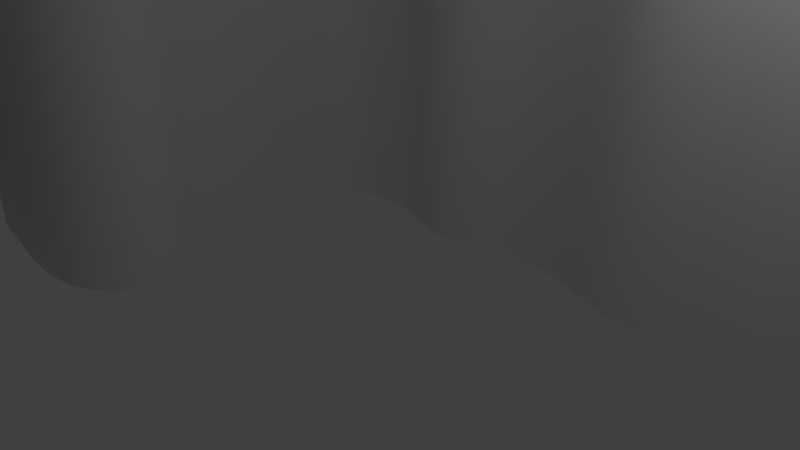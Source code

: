 # Source: Mountains_Detailed.blend  (saved by Blender 2.79.0; exported with 4.5.12 LTS)
import bpy
from mathutils import Matrix  # noqa: F401  (used for matrix-valued properties, if any)

bpy.ops.wm.read_factory_settings(use_empty=True)
scene = bpy.context.scene
scene.name = 'Scene'

# ---- collections
col_collection_1 = bpy.data.collections.new('Collection 1'); scene.collection.children.link(col_collection_1)

# ---- world
world_world = bpy.data.worlds.new('World'); scene.world = world_world
world_world.color = (0.05088, 0.05088, 0.05088)
world_world.use_sun_shadow = False
world_world.sun_shadow_jitter_overblur = 0.0
world_world.cycles.sampling_method = 'MANUAL'

# ---- cameras
cam_camera = bpy.data.cameras.new('Camera')
cam_camera.clip_end = 100.0
cam_camera.lens = 35.0
cam_camera.sensor_width = 32.0
cam_camera.sensor_height = 18.0
cam_camera.ortho_scale = 7.314
cam_camera.dof.focus_distance = 0.0
cam_camera.dof.aperture_fstop = 128.0

# ---- lights
light_lamp = bpy.data.lights.new('Lamp', 'POINT')
light_lamp.transmission_factor = 0.0
light_lamp.cutoff_distance = 30.0
light_lamp.energy = 100.0
light_lamp.shadow_buffer_clip_start = 1.001
light_lamp.shadow_soft_size = 0.1
light_lamp.shadow_maximum_resolution = 0.006
light_lamp.use_absolute_resolution = True

# ---- meshes
me_plane_001 = bpy.data.meshes.new('Plane.001')
me_plane_001.from_pydata([(-1.0, -1.098, -0.2), (-1.0, 1.0, -0.1999), (-1.0, 0.92, -0.1993), (-1.0, 0.84, -0.1976), (-1.0, 0.76, -0.1997), (-1.0, 0.68, -0.1948), (-1.0, 0.6, -0.1984), (-1.0, 0.52, -0.1998), (-1.0, 0.44, -0.1981), (-1.0, 0.36, -0.2), (-1.0, 0.28, -0.2), (-1.0, 0.2, -0.2), (-1.0, 0.12, -0.2), (-1.0, 0.04, -0.2), (-1.0, -0.04, -0.2), (-1.0, -0.1025, -0.2), (-1.0, -0.36, -0.2), (-1.16, -0.44, -0.2), (-1.16, -0.52, -0.2), (-1.16, -0.6, -0.2), (-1.16, -0.68, -0.2), (-1.16, -0.76, -0.2), (-1.16, -0.84, -0.2), (-1.16, -0.9414, -0.2), (-0.92, -1.098, -0.2), (-0.84, -1.098, -0.2), (-0.76, -1.098, -0.2), (-0.68, -1.098, -0.2), (-0.6, -1.098, -0.2), (-0.52, -1.098, -0.2), (-0.44, -1.098, -0.2), (-0.36, -1.098, -0.2), (-0.28, -1.098, -0.2), (0.92, 0.96, -0.2), (0.84, 1.0, -0.2), (0.76, 1.0, -0.2), (0.68, 1.0, -0.2), (0.6, 1.0, -0.2), (0.52, 1.0, -0.2), (0.44, 1.0, -0.2), (0.36, 1.0, -0.2), (0.28, 1.0, -0.2), (0.2, 1.0, -0.2), (0.12, 1.0, -0.2), (0.04, 1.0, -0.2), (-0.04, 1.0, -0.2), (-0.12, 1.0, -0.2), (-0.2, 1.0, -0.2), (-0.28, 1.0, -0.2), (-0.36, 1.122, -0.2), (-0.44, 1.122, -0.2), (-0.52, 1.0, -0.1998), (-0.6, 1.122, -0.1987), (-0.68, 1.122, -0.1974), (-0.76, 1.0, -0.1991), (-0.84, 1.0, -0.1997), (-0.92, 1.0, -0.1989), (-0.92, -0.76, -0.2), (-0.92, -0.68, -0.2), (-0.92, -0.6, -0.2), (-0.92, -0.36, -0.2), (-0.84, -0.84, -0.2), (-0.84, -0.52, -0.2), (-0.84, -0.36, -0.2), (-0.84, -0.1825, -0.2), (-0.76, -0.84, -0.2), (-0.76, -0.52, -0.2), (-0.76, -0.36, -0.2), (-0.76, -0.1825, -0.2), (-0.68, -0.84, -0.2), (-0.68, -0.52, -0.2), (-0.68, -0.3497, -0.2), (-0.68, -0.2, -0.2), (-0.6, -0.84, -0.2), (-0.6, -0.52, -0.2), (-0.6, -0.3497, -0.2), (-0.52, -0.2, -0.2), (-0.52, -0.84, -0.2), (-0.52, -0.52, -0.2), (-0.52, -0.36, -0.2), (-0.436, -0.12, -0.2), (-0.436, -0.04, -0.2), (-0.52, 0.04, -0.2), (-0.5115, 0.12, -0.2), (-0.52, 0.2, -0.2), (-0.5308, 0.28, -0.2), (-0.52, 0.36, -0.1991), (-0.5009, 0.4078, -0.1993), (-0.44, -0.84, -0.2), (-0.44, -0.52, -0.2), (-0.44, -0.36, -0.2), (-0.44, 0.4235, -0.1997), (-0.36, -0.84, -0.2), (-0.36, -0.52, -0.2), (-0.36, -0.44, -0.2), (-0.36, 0.4235, -0.2), (-0.28, -0.84, -0.2), (-0.28, 0.3835, -0.2), (-0.2, -0.92, -0.2), (-0.214, -0.84, -0.2), (-0.2, 0.3835, -0.2), (-0.12, 0.4214, -0.2), (-0.04, 0.4214, -0.2), (0.04, 0.4033, -0.2), (0.12, 0.3714, -0.2), (0.2, 0.3714, -0.2), (0.28, 0.3835, -0.2), (0.36, 0.3835, -0.2), (0.52, 0.4635, -0.2), (0.6, 0.5435, -0.2), (0.68, 0.6235, -0.2), (0.76, 0.6235, -0.2), (0.84, 0.7035, -0.2), (0.84, 0.7835, -0.2), (0.92, 0.88, -0.2), (0.44, 0.4235, -0.2), (-0.92, -0.1425, -0.2), (-1.0, -1.0, 0.5651), (-1.0, -0.36, 0.5819), (-1.16, -0.44, 0.6075), (-1.16, -0.52, 0.5057), (-1.16, -0.6, 0.4857), (-1.16, -0.68, 0.5461), (-1.16, -0.76, 0.5913), (-1.16, -0.84, 0.5967), (-1.16, -0.92, 0.5593), (-0.92, -1.0, 0.5873), (-0.84, -1.0, 0.5944), (-0.76, -1.022, 0.3989), (-0.68, -1.022, 0.3998), (-0.52, -1.041, 0.4), (-0.44, -1.0, 0.5363), (-0.36, -1.065, 0.4), (-0.28, -0.92, 0.6), (-0.92, -0.92, 0.5809), (-0.92, -0.84, 0.5505), (-0.92, -0.76, 0.5501), (-0.92, -0.68, 0.5954), (-0.92, -0.6, 0.5518), (-0.92, -0.52, 0.5763), (-0.92, -0.44, 0.5736), (-0.92, -0.36, 0.5981), (-0.84, -0.92, 0.5988), (-0.84, -0.8079, 0.5912), (-0.84, -0.52, 0.5994), (-0.84, -0.44, 0.5888), (-0.84, -0.36, 0.5971), (-0.76, -0.92, 0.5934), (-0.76, -0.8079, 0.5675), (-0.76, -0.52, 0.5771), (-0.76, -0.44, 0.6217), (-0.76, -0.36, 0.63), (-0.68, -0.92, 0.597), (-0.68, -0.84, 0.5878), (-0.68, -0.52, 0.5953), (-0.68, -0.44, 0.5994), (-0.68, -0.3497, 0.666), (-0.6, -0.92, 0.5981), (-0.6, -0.84, 0.5955), (-0.6, -0.52, 0.5991), (-0.6, -0.44, 0.6103), (-0.6, -0.3497, 0.6439), (-0.52, -0.92, 0.6), (-0.52, -0.84, 0.6), (-0.52, -0.52, 0.6046), (-0.52, -0.44, 0.621), (-0.52, -0.36, 0.6013), (-0.44, -0.92, 0.6), (-0.44, -0.84, 0.5121), (-0.44, -0.52, 0.6), (-0.44, -0.44, 0.6043), (-0.44, -0.36, 0.6118), (-0.36, -0.92, 0.6), (-0.36, -0.84, 0.5121), (-0.36, -0.52, 0.6), (-0.36, -0.44, 0.6), (-0.76, -0.1825, 0.2), (-0.84, -0.1825, 0.2), (0.92, 0.96, 0.2), (0.92, 0.88, 0.2), (0.84, 0.7835, 0.2), (0.84, 0.7035, 0.2), (0.84, 1.0, 0.2), (0.36, 0.3835, 0.2), (0.28, 0.3835, 0.2), (0.76, 1.0, 0.2), (0.68, 1.0, 0.2), (-0.2, 0.3835, 0.2), (-0.28, 0.3835, 0.2), (0.6, 1.0, 0.2), (0.52, 1.0, 0.2), (-0.436, -0.12, 0.2), (-0.52, -0.2, 0.2), (0.44, 1.0, 0.2), (0.36, 1.0, 0.2), (0.28, 1.0, 0.2), (0.2, 1.0, 0.2), (0.12, 1.0, 0.2), (-0.12, 0.4214, 0.2), (0.04, 1.0, 0.2), (-0.04, 1.0, 0.2), (-0.12, 1.0, 0.2), (-0.2, 1.0, 0.2), (-0.28, 1.0, 0.2), (-0.36, 1.122, 0.2), (-0.68, -0.2, 0.2), (-0.44, 1.122, 0.2), (-0.04, 0.4214, 0.2), (-0.52, 1.0, 0.2), (-0.6, 1.122, 0.2), (-1.0, 1.0, 0.2), (-0.92, 1.162, 0.2), (-0.68, 1.122, 0.2), (0.6146, 0.5435, 0.2), (0.52, 0.4635, 0.2), (-1.0, 0.92, 0.2), (-0.76, 1.162, 0.2), (-1.0, 0.84, 0.2), (-0.84, 1.162, 0.2), (-1.0, 0.76, 0.2), (-1.0, 0.68, 0.2), (-1.0, 0.6, 0.2), (0.04, 0.4033, 0.2), (-0.436, -0.04, 0.2), (-0.44, 0.4235, 0.2), (-0.5009, 0.4078, 0.2), (-1.0, 0.52, 0.2), (-0.52, 0.04, 0.2), (0.68, 0.6235, 0.2), (-1.0, 0.44, 0.2), (-0.5115, 0.12, 0.2), (-1.0, 0.36, 0.2), (-0.52, 0.2, 0.2), (-1.0, 0.28, 0.2), (-0.5308, 0.28, 0.2), (-1.0, 0.2, 0.2), (-0.52, 0.36, 0.2), (-1.0, 0.12, 0.2), (0.76, 0.6235, 0.2), (-1.0, 0.04, 0.2), (0.12, 0.3714, 0.2), (-1.0, -0.04, 0.2), (-1.0, -0.1025, 0.2), (-0.36, 0.4235, 0.2), (0.2, 0.3714, 0.2), (0.44, 0.4235, 0.2), (-0.92, -0.1425, 0.2), (-0.36, -1.098, 0.2), (-0.44, -1.098, 0.2), (-0.28, -1.098, 0.2), (-0.36, -0.44, 0.2), (-0.36, -0.52, 0.2), (-0.6, -0.84, 0.2), (-0.52, -0.84, 0.2), (-0.52, -0.5444, 0.2), (-0.6, -0.5444, 0.2), (-0.28, -0.84, 0.2), (-0.214, -0.84, 0.2), (-0.6, -0.3497, 0.2005), (-0.52, -0.36, 0.2025), (-1.0, -0.36, 0.208), (-0.92, -0.36, 0.2093), (-0.76, -0.8079, 0.1946), (-0.68, -0.84, 0.1995), (-0.68, -0.5444, 0.1965), (-0.76, -0.52, 0.195), (-0.76, -0.36, 0.2167), (-0.68, -0.3497, 0.2087), (-0.2, -0.92, 0.2), (-1.0, -1.098, 0.1991), (-1.16, -0.92, 0.1917), (-0.44, -0.84, 0.2), (-0.44, -0.52, 0.2), (-0.44, -0.36, 0.2), (-0.8978, -0.68, 0.1974), (-0.8978, -0.76, 0.1795), (-0.84, -0.36, 0.2104), (-0.92, -0.6, 0.1782), (-0.36, -0.84, 0.2), (-1.16, -0.44, 0.1976), (-1.16, -0.52, 0.1919), (-1.16, -0.6, 0.1882), (-1.16, -0.68, 0.1715), (-1.16, -0.76, 0.1803), (-1.16, -0.84, 0.1861), (-0.92, -1.098, 0.2), (-0.84, -1.098, 0.2), (-0.76, -1.098, 0.2), (-0.84, -0.8079, 0.1898), (-0.84, -0.52, 0.1901), (-0.68, -1.098, 0.2), (-0.6, -1.098, 0.2), (-0.52, -1.098, 0.2), (-0.28, -1.065, 0.4), (-0.36, -0.4352, 0.4), (-0.6, -0.8426, 0.3972), (-0.52, -0.541, 0.4), (-0.28, -0.8426, 0.4), (-0.6, -0.3432, 0.4306), (-1.0, -0.3537, 0.3853), (-0.76, -0.8105, 0.3865), (-0.68, -0.541, 0.3888), (-0.76, -0.3537, 0.3989), (-0.2, -0.9241, 0.4), (-1.0, -0.9971, 0.3757), (-0.44, -0.5166, 0.4), (-0.8978, -0.6796, 0.397), (-0.92, -0.5981, 0.3707), (-1.16, -0.4352, 0.4067), (-1.16, -0.5166, 0.3915), (-1.16, -0.5981, 0.3581), (-1.16, -0.6796, 0.3398), (-1.16, -0.7611, 0.3436), (-1.16, -0.8426, 0.3697), (-0.92, -0.9971, 0.397), (-0.84, -1.006, 0.382), (-0.84, -0.8105, 0.3823), (-0.84, -0.5166, 0.3965), (-0.44, -1.065, 0.4), (-0.36, -0.5166, 0.4), (-0.52, -0.8426, 0.4), (-0.6, -0.541, 0.3955), (-0.214, -0.8426, 0.4), (-0.52, -0.3537, 0.4051), (-0.92, -0.3537, 0.4215), (-0.68, -0.8426, 0.396), (-0.76, -0.5166, 0.3884), (-0.68, -0.3432, 0.4105), (-1.16, -0.9241, 0.3599), (-0.44, -0.8426, 0.4), (-0.44, -0.3537, 0.4099), (-0.8978, -0.7611, 0.354), (-0.84, -0.3537, 0.4282), (-0.36, -0.8426, 0.4), (-0.36, -0.4376, 0.5), (-0.6, -0.8075, 0.4903), (-0.52, -0.5305, 0.4993), (-0.6, -0.3465, 0.5262), (-1.0, -0.3568, 0.5243), (-0.76, -0.8092, 0.4793), (-0.68, -0.5305, 0.4976), (-0.76, -0.3568, 0.515), (-1.0, -0.9986, 0.4715), (-0.44, -0.5183, 0.5), (-0.9089, -0.6798, 0.4787), (-0.92, -0.5991, 0.4519), (-1.16, -0.4376, 0.4519), (-1.16, -0.5183, 0.4246), (-1.16, -0.5991, 0.4962), (-1.16, -0.6798, 0.4845), (-1.16, -0.7606, 0.457), (-1.16, -0.8413, 0.4966), (-0.92, -0.9986, 0.4935), (-0.84, -1.003, 0.4768), (-0.84, -0.8092, 0.4886), (-0.84, -0.5183, 0.4872), (-0.36, -0.5183, 0.5), (-0.52, -0.8075, 0.5), (-0.6, -0.5305, 0.4919), (-0.52, -0.3568, 0.528), (-0.92, -0.3568, 0.4904), (-0.68, -0.8413, 0.4886), (-0.76, -0.5183, 0.5221), (-0.68, -0.3465, 0.5278), (-1.16, -0.922, 0.4952), (-0.44, -0.8413, 0.456), (-0.44, -0.3568, 0.5052), (-0.9089, -0.7606, 0.4746), (-0.84, -0.3568, 0.544), (-0.36, -0.8413, 0.456), (-0.28, -0.8813, 0.5), (-0.44, -1.098, 0.0), (-0.36, -0.52, 0.0), (-0.52, -0.84, 0.0), (-0.6, -0.5322, 0.0), (-0.214, -0.84, 0.0), (-0.52, -0.36, 0.0), (-0.92, -0.36, 0.0), (-0.68, -0.84, 0.0), (-0.76, -0.52, 0.0), (-0.68, -0.3497, 0.0), (-1.16, -0.9307, 0.0), (-0.44, -0.84, 0.0), (-0.44, -0.36, 0.0), (-0.9089, -0.76, -0.0002855), (-0.84, -0.36, 0.0), (-0.36, -0.84, 0.0), (-0.36, -1.098, 0.0), (-0.28, -1.098, 0.0), (-0.36, -0.44, 0.0), (-0.6, -0.84, 0.0), (-0.52, -0.5322, 0.0), (-0.28, -0.84, 0.0), (-0.6, -0.3497, 0.0), (-1.0, -0.36, -0.001056), (-0.76, -0.824, 0.0), (-0.68, -0.5322, 0.0), (-0.76, -0.36, 0.0), (-0.2, -0.92, 0.0), (-1.0, -1.098, 0.0), (-0.44, -0.52, 0.0), (-0.9089, -0.68, -0.001295), (-0.92, -0.6, -0.00141), (-1.16, -0.44, -0.006052), (-1.16, -0.52, -0.0009684), (-1.16, -0.6, -0.002512), (-1.16, -0.68, -0.006186), (-1.16, -0.76, -0.00343), (-1.16, -0.84, -0.001081), (-0.92, -1.098, 0.0), (-0.84, -1.098, 0.0), (-0.76, -1.185, 0.0), (-0.84, -0.824, 0.0), (-0.84, -0.52, 0.0), (-0.68, -1.185, 0.0), (-0.6, -1.148, 0.0), (-0.52, -1.148, 0.0), (-1.0, 1.0, 0.8909), (-1.0, 0.92, 0.9062), (-1.0, 0.84, 0.9042), (-1.0, 0.76, 0.9106), (-1.0, 0.68, 0.7014), (-1.0, 0.6, 0.7303), (-1.0, 0.52, 0.953), (-1.0, 0.44, 0.9455), (-1.0, 0.36, 0.8703), (-1.0, 0.28, 0.9485), (-1.0, 0.2, 0.8843), (-1.0, 0.12, 0.9058), (-1.0, 0.04, 0.9993), (-1.0, -0.04, 0.9381), (-1.0, -0.1025, 0.9917), (0.92, 0.96, 0.7), (0.84, 1.0, 0.7), (0.76, 1.0, 0.7), (0.68, 1.0, 0.7), (0.6, 1.0, 0.7), (0.52, 1.0, 0.6995), (0.44, 1.0, 0.725), (0.36, 1.0, 0.6894), (0.28, 1.0, 0.6827), (0.2, 1.0, 0.6785), (0.12, 1.0, 0.6815), (0.04, 1.0, 0.8629), (-0.04, 1.0, 1.367), (-0.12, 1.0, 1.368), (-0.2, 1.0, 0.8794), (-0.28, 1.0, 0.8934), (-0.36, 1.0, 0.8991), (-0.44, 1.0, 0.9197), (-0.52, 1.212, 1.277), (-0.6, 1.212, 1.24), (-0.68, 1.334, 1.188), (-0.76, 1.285, 1.216), (-0.84, 1.162, 2.099), (-0.92, 1.0, 2.103), (-0.92, -0.1025, 1.224), (-0.92, -0.04, 1.28), (-0.92, 0.04, 0.9973), (-0.92, 0.12, 1.336), (-0.92, 0.2, 1.349), (-0.92, 0.28, 0.939), (-0.92, 0.36, 0.9554), (-0.92, 0.44, 1.266), (-0.92, 0.52, 1.331), (-0.92, 0.6, 0.664), (-0.92, 0.68, 0.6788), (-0.92, 0.76, 0.8923), (-0.92, 0.84, 0.8929), (-0.92, 0.92, 2.112), (-0.84, -0.1825, 0.9582), (-0.84, -0.1025, 1.222), (-0.84, -0.04, 1.257), (-0.84, 0.04, 1.076), (-0.84, 0.12, 1.301), (-0.84, 0.2, 1.317), (-0.84, 0.28, 1.276), (-0.84, 0.36, 1.251), (-0.84, 0.44, 1.243), (-0.84, 0.52, 1.333), (-0.84, 0.6, 1.682), (-0.84, 0.68, 1.603), (-0.84, 0.76, 1.605), (-0.84, 0.84, 1.647), (-0.84, 0.92, 2.106), (-0.76, -0.1825, 0.9023), (-0.76, -0.1025, 0.9675), (-0.76, -0.04, 1.017), (-0.76, 0.04, 0.9003), (-0.76, 0.12, 0.9171), (-0.76, 0.2, 0.9169), (-0.76, 0.28, 1.301), (-0.76, 0.36, 1.347), (-0.76, 0.44, 0.899), (-0.76, 0.52, 0.9192), (-0.76, 0.6, 1.677), (-0.76, 0.68, 1.65), (-0.76, 0.76, 1.595), (-0.76, 0.84, 1.692), (-0.76, 1.042, 1.214), (-0.68, -0.2, 0.9865), (-0.68, -0.12, 0.9149), (-0.68, -0.04, 0.9868), (-0.68, 0.04, 1.418), (-0.68, 0.12, 1.369), (-0.68, 0.2, 0.9019), (-0.68, 0.28, 0.9234), (-0.68, 0.36, 1.294), (-0.68, 0.44, 1.315), (-0.68, 0.52, 0.93), (-0.68, 0.6, 1.687), (-0.68, 0.68, 1.714), (-0.68, 0.76, 1.381), (-0.68, 0.84, 1.373), (-0.68, 1.042, 1.205), (-0.52, -0.2, 0.9164), (-0.52, -0.12, 0.9225), (-0.6, -0.04, 0.9525), (-0.6, 0.04, 1.331), (-0.6, 0.12, 1.297), (-0.6, 0.2, 0.9126), (-0.6, 0.28, 0.9182), (-0.6, 0.36, 1.266), (-0.6, 0.44, 1.375), (-0.6, 0.52, 0.8974), (-0.6, 0.6, 1.67), (-0.6, 0.68, 1.672), (-0.6, 0.76, 1.377), (-0.6, 0.84, 1.402), (-0.6, 0.92, 1.248), (-0.436, -0.12, 0.9357), (-0.436, -0.04, 0.9518), (-0.3745, 0.04, 0.9508), (-0.366, 0.12, 0.914), (-0.5824, 0.2, 0.8648), (-0.5932, 0.28, 0.5), (-0.52, 0.36, 0.9326), (-0.5009, 0.4078, 0.9126), (-0.52, 0.5035, 0.897), (-0.52, 0.6, 0.8787), (-0.52, 0.68, 0.9611), (-0.52, 0.76, 0.9359), (-0.52, 0.84, 0.8706), (-0.52, 0.92, 1.279), (-0.44, 0.4235, 0.8851), (-0.44, 0.5035, 0.893), (-0.44, 0.6, 1.265), (-0.44, 0.68, 1.325), (-0.44, 0.76, 0.919), (-0.44, 0.84, 0.9318), (-0.44, 0.92, 0.9025), (-0.36, 0.4235, 0.8698), (-0.36, 0.5035, 0.8789), (-0.36, 0.5835, 1.211), (-0.36, 0.68, 1.266), (-0.36, 0.76, 0.869), (-0.36, 0.84, 1.374), (-0.36, 0.92, 1.393), (-0.28, 0.3835, 0.9224), (-0.28, 0.5035, 0.855), (-0.28, 0.5835, 0.8414), (-0.28, 0.68, 0.8415), (-0.28, 0.76, 0.8758), (-0.28, 0.84, 1.38), (-0.28, 0.92, 1.394), (-0.2, 0.3835, 0.8478), (-0.2, 0.5035, 0.8443), (-0.2, 0.5835, 0.9067), (-0.2, 0.68, 0.8446), (-0.2, 0.76, 0.8929), (-0.2, 0.84, 0.9091), (-0.2, 0.92, 0.8936), (-0.12, 0.4214, 0.8415), (-0.12, 0.5035, 0.812), (-0.12, 0.5835, 0.895), (-0.12, 0.68, 0.8908), (-0.12, 0.76, 0.8303), (-0.12, 0.84, 0.9021), (-0.12, 0.92, 1.332), (-0.04, 0.4214, 0.8033), (-0.04, 0.5035, 0.8326), (-0.04, 0.5835, 0.8691), (-0.04, 0.68, 0.8384), (-0.04, 0.76, 0.8648), (-0.04, 0.84, 0.8599), (-0.04, 0.92, 1.321), (0.04, 0.4033, 0.8837), (0.04, 0.5035, 0.8861), (0.04, 0.5835, 0.7577), (0.04, 0.68, 0.7807), (0.04, 0.76, 0.8266), (0.04, 0.84, 0.8468), (0.04, 0.92, 0.8503), (0.12, 0.4223, 0.6072), (0.12, 0.5035, 0.6491), (0.12, 0.5835, 0.6901), (0.12, 0.68, 0.5888), (0.12, 0.76, 0.6484), (0.12, 0.84, 0.6521), (0.12, 0.92, 0.6502), (0.2, 0.4223, 0.6119), (0.2, 0.5035, 0.6607), (0.2, 0.5835, 0.6728), (0.2, 0.68, 0.6979), (0.2, 0.76, 0.6318), (0.2, 0.84, 0.6685), (0.2, 0.92, 0.6754), (0.28, 0.4343, 0.6605), (0.28, 0.5035, 0.6407), (0.28, 0.5835, 0.6806), (0.28, 0.68, 0.6746), (0.28, 0.76, 0.6387), (0.28, 0.84, 0.6483), (0.28, 0.92, 0.6613), (0.36, 0.5035, 0.6154), (0.36, 0.5835, 0.6552), (0.36, 0.6635, 0.6704), (0.36, 0.76, 0.6525), (0.36, 0.84, 0.6793), (0.36, 0.92, 0.6943), (0.44, 0.5835, 0.6996), (0.44, 0.6635, 0.6699), (0.44, 0.76, 0.6777), (0.44, 0.84, 0.6883), (0.44, 0.92, 0.7247), (0.52, 0.6635, 0.6324), (0.52, 0.76, 0.8372), (0.52, 0.84, 0.6979), (0.52, 0.92, 0.6947), (0.6, 0.6635, 0.6976), (0.6, 0.76, 0.659), (0.6, 0.84, 0.8386), (0.6, 0.92, 0.7), (0.68, 0.6235, 0.6641), (0.68, 0.7435, 0.7), (0.68, 0.84, 0.7), (0.68, 0.92, 0.7), (0.76, 0.6235, 0.6641), (0.76, 0.7435, 0.6641), (0.76, 0.8235, 0.7), (0.76, 0.92, 0.7), (0.84, 0.7035, 0.7), (0.84, 0.7835, 0.7), (0.84, 0.92, 0.7), (0.92, 0.88, 0.7), (-0.92, -0.1425, 0.9496), (-0.76, -0.1825, 0.5), (-0.84, -0.1825, 0.5), (0.92, 0.96, 0.5), (0.92, 0.88, 0.5), (0.84, 0.7835, 0.5), (0.84, 0.7035, 0.5), (0.84, 1.0, 0.5), (0.36, 0.3835, 0.5), (0.28, 0.3835, 0.5), (0.76, 1.0, 0.5), (0.68, 1.0, 0.5), (-0.2, 0.3835, 0.5), (-0.28, 0.3835, 0.5), (0.6, 1.0, 0.5), (0.52, 1.0, 0.5), (-0.436, -0.12, 0.5), (-0.52, -0.2, 0.5), (0.44, 1.0, 0.5), (0.36, 1.0, 0.5), (0.28, 1.0, 0.5), (0.2, 1.0, 0.5), (0.12, 1.0, 0.5), (-0.12, 0.4214, 0.5), (0.04, 1.0, 0.5), (-0.04, 1.0, 0.5), (-0.12, 1.0, 0.5), (-0.2, 1.0, 0.5), (-0.28, 1.0, 0.5), (-0.36, 1.122, 0.5), (-0.68, -0.2, 0.5), (-0.44, 1.122, 0.5), (-0.04, 0.4214, 0.5), (-0.52, 1.0, 0.5), (-0.6, 1.122, 0.5), (-1.0, 1.0, 0.5), (-0.92, 1.162, 0.5), (-0.68, 1.122, 0.5), (0.6146, 0.5435, 0.5), (0.52, 0.4635, 0.5), (-1.0, 0.92, 0.5), (-0.76, 1.162, 0.5), (-1.0, 0.84, 0.5), (-0.84, 1.162, 0.5), (-1.0, 0.76, 0.5), (-1.0, 0.68, 0.5), (-1.0, 0.6, 0.5), (0.04, 0.4033, 0.5), (-0.436, -0.04, 0.5), (-0.44, 0.4235, 0.5), (-0.5009, 0.4078, 0.5), (-1.0, 0.52, 0.5), (-0.52, 0.04, 0.5), (0.68, 0.6235, 0.5), (-1.0, 0.44, 0.5), (-0.5115, 0.12, 0.5), (-1.0, 0.36, 0.5), (-0.52, 0.2, 0.5), (-1.0, 0.28, 0.5), (-0.5308, 0.28, 0.5), (-1.0, 0.2, 0.5), (-0.52, 0.36, 0.5), (-1.0, 0.12, 0.5), (0.76, 0.6235, 0.5), (-1.0, 0.04, 0.5), (0.12, 0.3714, 0.5), (-1.0, -0.04, 0.5), (-1.0, -0.1025, 0.5), (-0.36, 0.4235, 0.5), (0.2, 0.3714, 0.5), (0.44, 0.4235, 0.5), (-0.92, -0.1425, 0.5), (-0.76, -0.1713, 0.7543), (0.92, 0.9712, 0.6), (0.84, 0.7947, 0.6), (0.84, 1.011, 0.6), (0.76, 1.011, 0.6), (0.68, 1.011, 0.6), (-0.2, 0.3947, 0.6629), (0.6, 1.011, 0.6), (0.52, 1.011, 0.6), (-0.436, -0.1088, 0.755), (0.44, 1.011, 0.6133), (0.36, 1.011, 0.594), (0.28, 1.011, 0.5802), (0.2, 1.011, 0.5988), (0.12, 1.011, 0.5785), (-0.12, 0.4325, 0.6832), (0.04, 1.011, 0.6622), (-0.04, 1.011, 0.7021), (-0.12, 1.011, 0.6941), (-0.2, 1.011, 0.7191), (-0.28, 1.011, 0.6956), (-0.36, 1.134, 0.7017), (-0.68, -0.1888, 0.7643), (-0.44, 1.134, 0.7057), (-0.04, 0.4325, 0.7048), (-0.52, 1.223, 0.7066), (-0.6, 1.223, 0.7236), (-1.0, 1.011, 0.7302), (-0.68, 1.223, 0.7349), (-1.0, 0.9312, 0.7398), (-0.76, 1.173, 0.7008), (-1.0, 0.8512, 0.6975), (-0.84, 1.173, 0.7306), (-1.0, 0.7712, 0.693), (-1.0, 0.6912, 0.6953), (-1.0, 0.6112, 0.6889), (0.04, 0.4145, 0.6816), (-0.436, -0.02881, 0.7074), (-0.44, 0.4347, 0.72), (-1.0, 0.5312, 0.7566), (-0.3745, 0.05119, 0.7636), (0.68, 0.6347, 0.582), (-1.0, 0.4512, 0.7142), (-0.366, 0.1312, 0.7762), (-1.0, 0.3712, 0.7178), (-0.5824, 0.2112, 0.7183), (-1.0, 0.2912, 0.7376), (-0.5932, 0.2912, 0.7638), (-1.0, 0.2112, 0.7355), (-0.52, 0.3712, 0.7326), (-1.0, 0.1312, 0.7471), (0.76, 0.6347, 0.582), (-1.0, 0.05119, 0.7926), (0.12, 0.408, 0.5762), (-1.0, -0.02881, 0.6922), (-1.0, -0.0913, 0.7095), (-0.36, 0.3394, 0.7038), (0.2, 0.408, 0.5746), (-0.84, -0.1713, 0.7605), (0.92, 0.8912, 0.6), (0.84, 0.7147, 0.6), (0.28, 0.4201, 0.5574), (-0.28, 0.3947, 0.6846), (-0.52, -0.1888, 0.7309), (-0.92, 1.173, 0.7326), (-0.5009, 0.419, 0.7194), (-0.92, -0.1313, 0.7879), (0.6073, 0.6147, 0.5958)], [], [(398, 268, 249, 388), (117, 126, 134, 125), (125, 134, 135, 124), (124, 135, 136, 123), (123, 136, 137, 122), (122, 137, 138, 121), (121, 138, 139, 120), (120, 139, 140, 119), (119, 140, 141, 118), (126, 127, 142, 134), (134, 142, 143, 135), (139, 144, 145, 140), (140, 145, 146, 141), (127, 128, 147, 142), (142, 147, 148, 143), (144, 149, 150, 145), (145, 150, 151, 146), (128, 152, 147), (147, 152, 153, 148), (149, 154, 155, 150), (150, 155, 156, 151), (128, 129, 157, 152), (152, 157, 158, 153), (154, 159, 160, 155), (155, 160, 161, 156), (129, 130, 162, 157), (157, 162, 163, 158), (159, 164, 165, 160), (160, 165, 166, 161), (130, 131, 167, 162), (162, 167, 168, 163), (164, 169, 170, 165), (165, 170, 171, 166), (131, 132, 172, 167), (167, 172, 173, 168), (169, 174, 175, 170), (170, 175, 171), (132, 133, 172), (172, 133, 173), (303, 133, 293), (139, 138, 144), (135, 143, 136), (318, 132, 131), (132, 293, 133), (356, 334, 175, 174), (357, 335, 158, 163), (358, 336, 164, 159), (322, 297, 370, 133), (359, 337, 161, 166), (360, 338, 118, 141), (361, 339, 148, 153), (362, 340, 154, 149), (363, 341, 151, 156), (364, 342, 117, 125), (303, 322, 133), (365, 357, 163, 168), (336, 343, 169, 164), (366, 359, 166, 171), (367, 344, 137, 136), (368, 360, 141, 146), (344, 345, 138, 137), (335, 361, 153, 158), (369, 365, 168, 173), (340, 358, 159, 154), (343, 356, 174, 169), (338, 346, 119, 118), (346, 347, 120, 119), (337, 363, 156, 161), (334, 366, 171, 175), (347, 348, 121, 120), (348, 349, 122, 121), (349, 350, 123, 122), (350, 351, 124, 123), (351, 364, 125, 124), (342, 352, 126, 117), (352, 353, 127, 126), (315, 128, 127, 353), (339, 354, 143, 148), (345, 355, 144, 138), (355, 362, 149, 144), (370, 369, 173, 133), (354, 367, 136, 143), (183, 245, 715, 653), (341, 368, 146, 151), (130, 318, 131), (95, 97, 188, 243), (105, 106, 184, 244), (15, 116, 246, 242), (111, 112, 181, 238), (116, 64, 177, 246), (107, 115, 245, 183), (115, 108, 214, 245), (104, 105, 244, 240), (113, 114, 179, 180), (91, 95, 243, 224), (72, 76, 192, 205), (14, 15, 242, 241), (13, 14, 241, 239), (103, 104, 240, 222), (12, 13, 239, 237), (110, 111, 238, 228), (86, 87, 225, 236), (11, 12, 237, 235), (85, 86, 236, 234), (10, 11, 235, 233), (84, 85, 234, 232), (9, 10, 233, 231), (83, 84, 232, 230), (8, 9, 231, 229), (82, 83, 230, 227), (7, 8, 229, 226), (109, 110, 228, 213), (81, 82, 227, 223), (6, 7, 226, 221), (87, 91, 224, 225), (80, 81, 223, 191), (102, 103, 222, 207), (5, 6, 221, 220), (4, 5, 220, 219), (55, 56, 211, 218), (3, 4, 219, 217), (54, 55, 218, 216), (2, 3, 217, 215), (53, 54, 216, 212), (1, 2, 215, 210), (108, 109, 213, 214), (52, 53, 212, 209), (56, 1, 210, 211), (51, 52, 209, 208), (50, 51, 208, 206), (101, 102, 207, 198), (49, 50, 206, 204), (68, 72, 205, 176), (48, 49, 204, 203), (47, 48, 203, 202), (46, 47, 202, 201), (45, 46, 201, 200), (44, 45, 200, 199), (43, 44, 199, 197), (100, 101, 198, 187), (42, 43, 197, 196), (41, 42, 196, 195), (40, 41, 195, 194), (39, 40, 194, 193), (38, 39, 193, 190), (76, 80, 191, 192), (37, 38, 190, 189), (36, 37, 189, 186), (97, 100, 187, 188), (35, 36, 186, 185), (34, 35, 185, 182), (106, 107, 183, 184), (33, 34, 182, 178), (112, 113, 180, 181), (114, 33, 178, 179), (64, 68, 176, 177), (416, 371, 248, 292), (397, 385, 276, 266), (415, 416, 292, 291), (414, 415, 291, 290), (412, 384, 275, 288), (392, 386, 278, 256), (413, 379, 265, 289), (411, 414, 290, 287), (402, 413, 289, 277), (395, 412, 288, 262), (410, 411, 287, 286), (409, 410, 286, 285), (399, 409, 285, 269), (408, 381, 270, 284), (407, 408, 284, 283), (406, 407, 283, 282), (405, 406, 282, 281), (404, 405, 281, 280), (389, 383, 273, 250), (393, 380, 267, 258), (403, 404, 280, 279), (394, 403, 279, 260), (400, 372, 251, 272), (396, 374, 255, 264), (386, 382, 271, 278), (390, 378, 263, 252), (401, 402, 277, 274), (385, 377, 261, 276), (384, 401, 274, 275), (383, 376, 259, 273), (391, 400, 272, 254), (382, 373, 253, 271), (398, 375, 257, 268), (381, 399, 269, 270), (380, 397, 266, 267), (379, 396, 264, 265), (378, 395, 262, 263), (377, 394, 260, 261), (376, 393, 258, 259), (375, 392, 256, 257), (374, 391, 254, 255), (373, 390, 252, 253), (372, 389, 250, 251), (387, 388, 249, 247), (371, 387, 247, 248), (292, 248, 318, 130), (266, 276, 332, 302), (291, 292, 130), (290, 291, 130, 129), (288, 275, 331, 316), (256, 278, 333, 297), (289, 265, 326, 317), (287, 290, 129, 128), (277, 289, 317, 307), (262, 288, 316, 300), (286, 287, 128, 315), (285, 286, 315, 314), (269, 285, 314, 304), (284, 270, 328, 313), (283, 284, 313, 312), (282, 283, 312, 311), (281, 282, 311, 310), (280, 281, 310, 309), (250, 273, 330, 294), (258, 267, 327, 298), (279, 280, 309, 308), (260, 279, 308, 299), (272, 251, 319, 305), (264, 255, 321, 301), (278, 271, 329, 333), (252, 263, 325, 295), (274, 277, 307, 306), (276, 261, 324, 332), (275, 274, 306, 331), (273, 259, 323, 330), (254, 272, 305, 296), (271, 253, 320, 329), (268, 257, 322, 303), (270, 269, 304, 328), (267, 266, 302, 327), (265, 264, 301, 326), (263, 262, 300, 325), (261, 260, 299, 324), (259, 258, 298, 323), (257, 256, 297, 322), (255, 254, 296, 321), (253, 252, 295, 320), (251, 250, 294, 319), (247, 249, 293, 132), (248, 247, 132, 318), (268, 303, 293, 249), (302, 332, 368, 341), (316, 331, 367, 354), (297, 333, 369, 370), (317, 326, 362, 355), (307, 317, 355, 345), (300, 316, 354, 339), (314, 315, 353, 352), (304, 314, 352, 342), (313, 328, 364, 351), (312, 313, 351, 350), (311, 312, 350, 349), (310, 311, 349, 348), (309, 310, 348, 347), (294, 330, 366, 334), (298, 327, 363, 337), (308, 309, 347, 346), (299, 308, 346, 338), (305, 319, 356, 343), (301, 321, 358, 340), (333, 329, 365, 369), (295, 325, 361, 335), (306, 307, 345, 344), (332, 324, 360, 368), (331, 306, 344, 367), (330, 323, 359, 366), (296, 305, 343, 336), (329, 320, 357, 365), (328, 304, 342, 364), (327, 302, 341, 363), (326, 301, 340, 362), (325, 300, 339, 361), (324, 299, 338, 360), (323, 298, 337, 359), (321, 296, 336, 358), (320, 295, 335, 357), (319, 294, 334, 356), (30, 31, 387, 371), (31, 32, 388, 387), (93, 94, 389, 372), (77, 73, 390, 373), (74, 78, 391, 374), (99, 96, 392, 375), (79, 75, 393, 376), (60, 16, 394, 377), (69, 65, 395, 378), (66, 70, 396, 379), (71, 67, 397, 380), (23, 0, 399, 381), (98, 99, 375, 398), (88, 77, 373, 382), (78, 89, 400, 391), (90, 79, 376, 383), (57, 58, 401, 384), (63, 60, 377, 385), (58, 59, 402, 401), (73, 69, 378, 390), (92, 88, 382, 386), (70, 74, 374, 396), (89, 93, 372, 400), (16, 17, 403, 394), (17, 18, 404, 403), (75, 71, 380, 393), (94, 90, 383, 389), (18, 19, 405, 404), (19, 20, 406, 405), (20, 21, 407, 406), (21, 22, 408, 407), (22, 23, 381, 408), (0, 24, 409, 399), (24, 25, 410, 409), (25, 26, 411, 410), (65, 61, 412, 395), (59, 62, 413, 402), (26, 27, 414, 411), (62, 66, 379, 413), (96, 92, 386, 392), (61, 57, 384, 412), (27, 28, 415, 414), (28, 29, 416, 415), (67, 63, 385, 397), (29, 30, 371, 416), (98, 398, 388, 32), (207, 222, 692, 677), (194, 195, 665, 664), (246, 177, 647, 716), (191, 223, 693, 661), (195, 196, 666, 665), (238, 181, 651, 708), (225, 224, 694, 695), (196, 197, 667, 666), (242, 246, 716, 712), (221, 226, 696, 691), (187, 198, 668, 657), (244, 184, 654, 714), (223, 227, 697, 693), (197, 199, 669, 667), (243, 188, 658, 713), (213, 228, 698, 683), (199, 200, 670, 669), (226, 229, 699, 696), (200, 201, 671, 670), (227, 230, 700, 697), (201, 202, 672, 671), (229, 231, 701, 699), (202, 203, 673, 672), (230, 232, 702, 700), (203, 204, 674, 673), (231, 233, 703, 701), (176, 205, 675, 646), (232, 234, 704, 702), (204, 206, 676, 674), (233, 235, 705, 703), (198, 207, 677, 668), (234, 236, 706, 704), (206, 208, 678, 676), (177, 176, 646, 647), (235, 237, 707, 705), (208, 209, 679, 678), (179, 178, 648, 649), (236, 225, 695, 706), (211, 210, 680, 681), (181, 180, 650, 651), (228, 238, 708, 698), (209, 212, 682, 679), (178, 182, 652, 648), (237, 239, 709, 707), (214, 213, 683, 684), (184, 183, 653, 654), (222, 240, 710, 692), (210, 215, 685, 680), (182, 185, 655, 652), (239, 241, 711, 709), (212, 216, 686, 682), (185, 186, 656, 655), (241, 242, 712, 711), (215, 217, 687, 685), (188, 187, 657, 658), (205, 192, 662, 675), (216, 218, 688, 686), (186, 189, 659, 656), (224, 243, 713, 694), (217, 219, 689, 687), (189, 190, 660, 659), (180, 179, 649, 650), (218, 211, 681, 688), (192, 191, 661, 662), (240, 244, 714, 710), (219, 220, 690, 689), (190, 193, 663, 660), (245, 214, 684, 715), (220, 221, 691, 690), (193, 194, 664, 663), (418, 469, 455, 417), (469, 484, 454, 455), (484, 499, 453, 454), (499, 514, 452, 453), (514, 529, 451, 452), (529, 543, 450, 451), (543, 550, 449, 450), (550, 557, 448, 449), (557, 564, 447, 448), (564, 571, 446, 447), (571, 578, 445, 446), (578, 585, 444, 445), (585, 592, 443, 444), (592, 599, 442, 443), (599, 606, 441, 442), (606, 613, 440, 441), (613, 619, 439, 440), (619, 624, 438, 439), (624, 628, 437, 438), (628, 632, 436, 437), (632, 636, 435, 436), (636, 640, 434, 435), (640, 643, 433, 434), (643, 644, 432, 433), (431, 645, 456), (431, 456, 457, 430), (430, 457, 458, 429), (429, 458, 459, 428), (428, 459, 460, 427), (427, 460, 461, 426), (426, 461, 462, 425), (425, 462, 463, 424), (424, 463, 464, 423), (423, 464, 465, 422), (422, 465, 466, 421), (421, 466, 467, 420), (420, 467, 468, 419), (419, 468, 469, 418), (470, 471, 456, 645), (456, 471, 472, 457), (457, 472, 473, 458), (458, 473, 474, 459), (459, 474, 475, 460), (460, 475, 476, 461), (461, 476, 477, 462), (462, 477, 478, 463), (463, 478, 479, 464), (464, 479, 480, 465), (465, 480, 481, 466), (466, 481, 482, 467), (467, 482, 483, 468), (468, 483, 484, 469), (470, 485, 486, 471), (471, 486, 487, 472), (472, 487, 488, 473), (473, 488, 489, 474), (474, 489, 490, 475), (475, 490, 491, 476), (476, 491, 492, 477), (477, 492, 493, 478), (478, 493, 494, 479), (479, 494, 495, 480), (480, 495, 496, 481), (481, 496, 497, 482), (482, 497, 498, 483), (483, 498, 499, 484), (485, 500, 501, 486), (486, 501, 502, 487), (487, 502, 503, 488), (488, 503, 504, 489), (489, 504, 505, 490), (490, 505, 506, 491), (491, 506, 507, 492), (492, 507, 508, 493), (493, 508, 509, 494), (494, 509, 510, 495), (495, 510, 511, 496), (496, 511, 512, 497), (497, 512, 513, 498), (498, 513, 514, 499), (500, 515, 516, 501), (501, 516, 517, 502), (502, 517, 518, 503), (503, 518, 519, 504), (504, 519, 520, 505), (505, 520, 521, 506), (506, 521, 522, 507), (507, 522, 523, 508), (508, 523, 524, 509), (509, 524, 525, 510), (510, 525, 526, 511), (511, 526, 527, 512), (512, 527, 528, 513), (513, 528, 529, 514), (515, 530, 516), (516, 530, 531, 517), (517, 531, 532, 518), (518, 532, 533, 519), (519, 533, 534, 520), (520, 534, 535, 521), (521, 535, 536, 522), (522, 536, 537, 523), (523, 537, 538, 524), (524, 538, 539, 525), (525, 539, 540, 526), (526, 540, 541, 527), (527, 541, 542, 528), (528, 542, 543, 529), (537, 544, 545, 538), (538, 545, 546, 539), (539, 546, 547, 540), (540, 547, 548, 541), (541, 548, 549, 542), (542, 549, 550, 543), (544, 551, 552, 545), (545, 552, 553, 546), (546, 553, 554, 547), (547, 554, 555, 548), (548, 555, 556, 549), (549, 556, 557, 550), (551, 558, 559, 552), (552, 559, 560, 553), (553, 560, 561, 554), (554, 561, 562, 555), (555, 562, 563, 556), (556, 563, 564, 557), (558, 565, 566, 559), (559, 566, 567, 560), (560, 567, 568, 561), (561, 568, 569, 562), (562, 569, 570, 563), (563, 570, 571, 564), (565, 572, 573, 566), (566, 573, 574, 567), (567, 574, 575, 568), (568, 575, 576, 569), (569, 576, 577, 570), (570, 577, 578, 571), (572, 579, 580, 573), (573, 580, 581, 574), (574, 581, 582, 575), (575, 582, 583, 576), (576, 583, 584, 577), (577, 584, 585, 578), (579, 586, 587, 580), (580, 587, 588, 581), (581, 588, 589, 582), (582, 589, 590, 583), (583, 590, 591, 584), (584, 591, 592, 585), (586, 593, 594, 587), (587, 594, 595, 588), (588, 595, 596, 589), (589, 596, 597, 590), (590, 597, 598, 591), (591, 598, 599, 592), (593, 600, 601, 594), (594, 601, 602, 595), (595, 602, 603, 596), (596, 603, 604, 597), (597, 604, 605, 598), (598, 605, 606, 599), (600, 607, 608, 601), (601, 608, 609, 602), (602, 609, 610, 603), (603, 610, 611, 604), (604, 611, 612, 605), (605, 612, 613, 606), (608, 614, 615, 609), (609, 615, 616, 610), (610, 616, 617, 611), (611, 617, 618, 612), (612, 618, 619, 613), (614, 620, 615), (615, 620, 621, 616), (616, 621, 622, 617), (617, 622, 623, 618), (618, 623, 624, 619), (614, 608, 607), (620, 625, 621), (621, 625, 626, 622), (622, 626, 627, 623), (623, 627, 628, 624), (684, 614, 715), (625, 629, 630, 626), (626, 630, 631, 627), (627, 631, 632, 628), (715, 614, 607, 653), (629, 633, 634, 630), (630, 634, 635, 631), (631, 635, 636, 632), (633, 637, 638, 634), (634, 638, 639, 635), (635, 639, 640, 636), (638, 641, 642, 639), (639, 642, 643, 640), (642, 644, 643), (641, 638, 637), (775, 717, 485, 470), (776, 718, 432, 644), (777, 719, 642, 641), (718, 720, 433, 432), (720, 721, 434, 433), (721, 722, 435, 434), (779, 723, 565, 558), (722, 724, 436, 435), (724, 725, 437, 436), (780, 726, 530, 515), (725, 727, 438, 437), (727, 728, 439, 438), (728, 729, 440, 439), (729, 730, 441, 440), (730, 731, 442, 441), (723, 732, 572, 565), (731, 733, 443, 442), (733, 734, 444, 443), (734, 735, 445, 444), (735, 736, 446, 445), (736, 737, 447, 446), (737, 738, 448, 447), (717, 739, 500, 485), (738, 740, 449, 448), (732, 741, 579, 572), (740, 742, 450, 449), (742, 743, 451, 450), (781, 744, 417, 455), (743, 745, 452, 451), (653, 607, 778, 654), (744, 746, 418, 417), (745, 747, 453, 452), (746, 748, 419, 418), (747, 749, 454, 453), (748, 750, 420, 419), (749, 781, 455, 454), (750, 751, 421, 420), (751, 752, 422, 421), (741, 753, 586, 579), (726, 754, 531, 530), (782, 755, 544, 537), (752, 756, 423, 422), (754, 757, 532, 531), (683, 620, 614, 684), (756, 759, 424, 423), (757, 760, 533, 532), (759, 761, 425, 424), (760, 762, 534, 533), (761, 763, 426, 425), (762, 764, 535, 534), (763, 765, 427, 426), (764, 766, 536, 535), (765, 767, 428, 427), (766, 782, 537, 536), (758, 768, 637, 633), (767, 769, 429, 428), (753, 770, 593, 586), (769, 771, 430, 429), (771, 772, 431, 430), (739, 780, 515, 500), (755, 773, 551, 544), (719, 776, 644, 642), (770, 774, 600, 593), (783, 775, 470, 645), (768, 777, 641, 637), (772, 783, 645, 431), (774, 778, 607, 600), (773, 779, 558, 551), (625, 620, 683), (758, 784, 683, 698), (629, 625, 683, 784), (633, 629, 784, 758), (713, 658, 779, 773), (714, 654, 778, 774), (712, 716, 783, 772), (708, 651, 777, 768), (716, 647, 775, 783), (710, 714, 774, 770), (650, 649, 776, 719), (694, 713, 773, 755), (675, 662, 780, 739), (711, 712, 772, 771), (709, 711, 771, 769), (692, 710, 770, 753), (707, 709, 769, 767), (698, 708, 768, 758), (706, 695, 782, 766), (705, 707, 767, 765), (704, 706, 766, 764), (703, 705, 765, 763), (702, 704, 764, 762), (701, 703, 763, 761), (700, 702, 762, 760), (699, 701, 761, 759), (697, 700, 760, 757), (696, 699, 759, 756), (693, 697, 757, 754), (691, 696, 756, 752), (695, 694, 755, 782), (661, 693, 754, 726), (677, 692, 753, 741), (690, 691, 752, 751), (689, 690, 751, 750), (688, 681, 781, 749), (687, 689, 750, 748), (686, 688, 749, 747), (685, 687, 748, 746), (682, 686, 747, 745), (680, 685, 746, 744), (679, 682, 745, 743), (681, 680, 744, 781), (678, 679, 743, 742), (676, 678, 742, 740), (668, 677, 741, 732), (674, 676, 740, 738), (646, 675, 739, 717), (673, 674, 738, 737), (672, 673, 737, 736), (671, 672, 736, 735), (670, 671, 735, 734), (669, 670, 734, 733), (667, 669, 733, 731), (657, 668, 732, 723), (666, 667, 731, 730), (665, 666, 730, 729), (664, 665, 729, 728), (663, 664, 728, 727), (660, 663, 727, 725), (662, 661, 726, 780), (659, 660, 725, 724), (656, 659, 724, 722), (658, 657, 723, 779), (655, 656, 722, 721), (652, 655, 721, 720), (648, 652, 720, 718), (651, 650, 719, 777), (649, 648, 718, 776), (647, 646, 717, 775)])
me_plane_001.polygons.foreach_set('use_smooth', [True] * 735)
_uv = me_plane_001.uv_layers.new(name='UVMap')
_uv.uv.foreach_set('vector', [0.8884, 0.06011, 0.8716, 0.08774, 0.8476, 0.07955, 0.8509, 0.04761, 0.796, 0.1688, 0.804, 0.1636, 0.8102, 0.1718, 0.7862, 0.1844, 0.7862, 0.1844, 0.8102, 0.1718, 0.8179, 0.1827, 0.7885, 0.192, 0.7885, 0.192, 0.8179, 0.1827, 0.8274, 0.196, 0.7889, 0.2003, 0.7889, 0.2003, 0.8274, 0.196, 0.8223, 0.2132, 0.7867, 0.2107, 0.7867, 0.2107, 0.8223, 0.2132, 0.8245, 0.2303, 0.7818, 0.2233, 0.7818, 0.2233, 0.8245, 0.2303, 0.8144, 0.2438, 0.782, 0.2347, 0.782, 0.2347, 0.8144, 0.2438, 0.8065, 0.2541, 0.7883, 0.2456, 0.7883, 0.2456, 0.8065, 0.2541, 0.8003, 0.2619, 0.7939, 0.2565, 0.804, 0.1636, 0.8105, 0.1573, 0.8185, 0.1639, 0.8102, 0.1718, 0.8102, 0.1718, 0.8185, 0.1639, 0.8318, 0.1751, 0.8179, 0.1827, 0.8144, 0.2438, 0.8233, 0.2545, 0.8141, 0.2616, 0.8065, 0.2541, 0.8065, 0.2541, 0.8141, 0.2616, 0.8064, 0.2685, 0.8003, 0.2619, 0.8105, 0.1573, 0.8024, 0.1314, 0.8256, 0.1536, 0.8185, 0.1639, 0.8185, 0.1639, 0.8256, 0.1536, 0.8403, 0.1646, 0.8318, 0.1751, 0.8233, 0.2545, 0.8291, 0.265, 0.8193, 0.2701, 0.8141, 0.2616, 0.8141, 0.2616, 0.8193, 0.2701, 0.8132, 0.275, 0.8064, 0.2685, 0.8024, 0.1314, 0.8327, 0.1448, 0.8256, 0.1536, 0.8256, 0.1536, 0.8327, 0.1448, 0.8425, 0.151, 0.8403, 0.1646, 0.8291, 0.265, 0.8301, 0.2746, 0.8235, 0.2762, 0.8193, 0.2701, 0.8193, 0.2701, 0.8235, 0.2762, 0.8171, 0.2802, 0.8132, 0.275, 0.8024, 0.1314, 0.8112, 0.124, 0.8385, 0.1362, 0.8327, 0.1448, 0.8327, 0.1448, 0.8385, 0.1362, 0.8467, 0.141, 0.8425, 0.151, 0.8301, 0.2746, 0.8309, 0.2811, 0.8251, 0.2822, 0.8235, 0.2762, 0.8235, 0.2762, 0.8251, 0.2822, 0.8194, 0.2841, 0.8171, 0.2802, 0.8112, 0.124, 0.8269, 0.1113, 0.8438, 0.129, 0.8385, 0.1362, 0.8385, 0.1362, 0.8438, 0.129, 0.8499, 0.1333, 0.8467, 0.141, 0.8309, 0.2811, 0.8308, 0.2864, 0.8265, 0.2871, 0.8251, 0.2822, 0.8251, 0.2822, 0.8265, 0.2871, 0.8221, 0.289, 0.8194, 0.2841, 0.8269, 0.1113, 0.8426, 0.117, 0.8488, 0.1232, 0.8438, 0.129, 0.8438, 0.129, 0.8488, 0.1232, 0.8591, 0.1273, 0.8499, 0.1333, 0.8308, 0.2864, 0.8308, 0.2902, 0.8275, 0.2906, 0.8265, 0.2871, 0.8265, 0.2871, 0.8275, 0.2906, 0.825, 0.2919, 0.8221, 0.289, 0.8426, 0.117, 0.8415, 0.1027, 0.852, 0.1181, 0.8488, 0.1232, 0.8488, 0.1232, 0.852, 0.1181, 0.86, 0.1204, 0.8591, 0.1273, 0.8308, 0.2902, 0.8301, 0.2928, 0.8282, 0.2932, 0.8275, 0.2906, 0.8275, 0.2906, 0.8282, 0.2932, 0.825, 0.2919, 0.8415, 0.1027, 0.8546, 0.1144, 0.852, 0.1181, 0.852, 0.1181, 0.8546, 0.1144, 0.86, 0.1204, 0.8606, 0.1042, 0.8546, 0.1144, 0.8489, 0.1005, 0.8144, 0.2438, 0.8245, 0.2303, 0.8233, 0.2545, 0.8179, 0.1827, 0.8318, 0.1751, 0.8274, 0.196, 0.8345, 0.1057, 0.8415, 0.1027, 0.8426, 0.117, 0.8415, 0.1027, 0.8489, 0.1005, 0.8546, 0.1144, 0.8324, 0.2955, 0.8288, 0.297, 0.8282, 0.2932, 0.8301, 0.2928, 0.8594, 0.1361, 0.8588, 0.1449, 0.8467, 0.141, 0.8499, 0.1333, 0.8397, 0.2816, 0.8376, 0.2876, 0.8308, 0.2864, 0.8309, 0.2811, 0.8656, 0.1079, 0.8676, 0.1123, 0.86, 0.1138, 0.8546, 0.1144, 0.8191, 0.2929, 0.8144, 0.29, 0.8194, 0.2841, 0.8221, 0.289, 0.7911, 0.2692, 0.7889, 0.2601, 0.7939, 0.2565, 0.8003, 0.2619, 0.8564, 0.1561, 0.854, 0.1695, 0.8403, 0.1646, 0.8425, 0.151, 0.8363, 0.2634, 0.8401, 0.2734, 0.8301, 0.2746, 0.8291, 0.265, 0.8096, 0.2858, 0.804, 0.281, 0.8132, 0.275, 0.8171, 0.2802, 0.7798, 0.182, 0.7869, 0.1623, 0.796, 0.1688, 0.7862, 0.1844, 0.8606, 0.1042, 0.8656, 0.1079, 0.8546, 0.1144, 0.8649, 0.1277, 0.8594, 0.1361, 0.8499, 0.1333, 0.8591, 0.1273, 0.8376, 0.2876, 0.8351, 0.2924, 0.8308, 0.2902, 0.8308, 0.2864, 0.8231, 0.2965, 0.8191, 0.2929, 0.8221, 0.289, 0.825, 0.2919, 0.8454, 0.1988, 0.8431, 0.215, 0.8223, 0.2132, 0.8274, 0.196, 0.8015, 0.2724, 0.7911, 0.2692, 0.8003, 0.2619, 0.8064, 0.2685, 0.8431, 0.215, 0.8466, 0.2313, 0.8245, 0.2303, 0.8223, 0.2132, 0.8588, 0.1449, 0.8564, 0.1561, 0.8425, 0.151, 0.8467, 0.141, 0.8645, 0.12, 0.8649, 0.1277, 0.8591, 0.1273, 0.86, 0.1204, 0.8401, 0.2734, 0.8397, 0.2816, 0.8309, 0.2811, 0.8301, 0.2746, 0.8351, 0.2924, 0.8324, 0.2955, 0.8301, 0.2928, 0.8308, 0.2902, 0.7889, 0.2601, 0.7751, 0.2458, 0.7883, 0.2456, 0.7939, 0.2565, 0.7751, 0.2458, 0.7706, 0.2359, 0.782, 0.2347, 0.7883, 0.2456, 0.8144, 0.29, 0.8096, 0.2858, 0.8171, 0.2802, 0.8194, 0.2841, 0.8288, 0.297, 0.8231, 0.2965, 0.825, 0.2919, 0.8282, 0.2932, 0.7706, 0.2359, 0.7805, 0.2239, 0.7818, 0.2233, 0.782, 0.2347, 0.7805, 0.2239, 0.7784, 0.2124, 0.7867, 0.2107, 0.7818, 0.2233, 0.7784, 0.2124, 0.7731, 0.2017, 0.7889, 0.2003, 0.7867, 0.2107, 0.7731, 0.2017, 0.7782, 0.1915, 0.7885, 0.192, 0.7889, 0.2003, 0.7782, 0.1915, 0.7798, 0.182, 0.7862, 0.1844, 0.7885, 0.192, 0.7869, 0.1623, 0.7955, 0.156, 0.804, 0.1636, 0.796, 0.1688, 0.7955, 0.156, 0.801, 0.1471, 0.8105, 0.1573, 0.804, 0.1636, 0.7921, 0.1378, 0.8024, 0.1314, 0.8105, 0.1573, 0.801, 0.1471, 0.854, 0.1695, 0.8482, 0.1824, 0.8318, 0.1751, 0.8403, 0.1646, 0.8466, 0.2313, 0.8405, 0.2514, 0.8233, 0.2545, 0.8245, 0.2303, 0.8405, 0.2514, 0.8363, 0.2634, 0.8291, 0.265, 0.8233, 0.2545, 0.86, 0.1138, 0.8645, 0.12, 0.86, 0.1204, 0.8546, 0.1144, 0.8482, 0.1824, 0.8454, 0.1988, 0.8274, 0.196, 0.8318, 0.1751, 0.4451, 0.6612, 0.4373, 0.6714, 0.4041, 0.6513, 0.4079, 0.642, 0.804, 0.281, 0.8015, 0.2724, 0.8064, 0.2685, 0.8132, 0.275, 0.8269, 0.1113, 0.8345, 0.1057, 0.8426, 0.117, 0.6139, 0.5446, 0.6029, 0.5729, 0.4942, 0.5449, 0.4979, 0.5233, 0.5237, 0.6868, 0.51, 0.6988, 0.4521, 0.651, 0.459, 0.6396, 0.2718, 0.02035, 0.3436, 0.0001081, 0.3218, 0.2477, 0.2911, 0.2501, 0.4251, 0.7493, 0.4101, 0.7544, 0.3922, 0.7089, 0.4021, 0.7034, 0.3436, 0.0001081, 0.4089, 0.03469, 0.3516, 0.2519, 0.3218, 0.2477, 0.4967, 0.7092, 0.4824, 0.7192, 0.4373, 0.6714, 0.4451, 0.6612, 0.4824, 0.7192, 0.4686, 0.7278, 0.4294, 0.6805, 0.4373, 0.6714, 0.5373, 0.6732, 0.5237, 0.6868, 0.459, 0.6396, 0.4656, 0.6273, 0.3991, 0.7571, 0.3832, 0.7605, 0.3739, 0.7149, 0.3852, 0.7118, 0.6228, 0.5167, 0.6139, 0.5446, 0.4979, 0.5233, 0.5003, 0.5031, 0.5002, 0.1143, 0.5593, 0.1787, 0.4395, 0.304, 0.3984, 0.2717, 0.2229, 0.04538, 0.2718, 0.02035, 0.2911, 0.2501, 0.2723, 0.2557, 0.1717, 0.07721, 0.2229, 0.04538, 0.2723, 0.2557, 0.2475, 0.266, 0.5516, 0.6567, 0.5373, 0.6732, 0.4656, 0.6273, 0.4725, 0.6127, 0.1279, 0.1129, 0.1717, 0.07721, 0.2475, 0.266, 0.2245, 0.2796, 0.4367, 0.7449, 0.4251, 0.7493, 0.4021, 0.7034, 0.4091, 0.6987, 0.6347, 0.4697, 0.6295, 0.4921, 0.5015, 0.4869, 0.5021, 0.4735, 0.09123, 0.1514, 0.1279, 0.1129, 0.2245, 0.2796, 0.2038, 0.2958, 0.6379, 0.4359, 0.6347, 0.4697, 0.5021, 0.4735, 0.501, 0.4513, 0.06131, 0.1917, 0.09123, 0.1514, 0.2038, 0.2958, 0.1855, 0.3141, 0.638, 0.4003, 0.6379, 0.4359, 0.501, 0.4513, 0.4984, 0.4288, 0.03775, 0.2328, 0.06131, 0.1917, 0.1855, 0.3141, 0.1699, 0.3339, 0.6347, 0.3631, 0.638, 0.4003, 0.4984, 0.4288, 0.494, 0.4062, 0.02072, 0.2746, 0.03775, 0.2328, 0.1699, 0.3339, 0.1569, 0.3548, 0.6276, 0.3244, 0.6347, 0.3631, 0.494, 0.4062, 0.4878, 0.3839, 0.008015, 0.3151, 0.02072, 0.2746, 0.1569, 0.3548, 0.1466, 0.3763, 0.4524, 0.7371, 0.4367, 0.7449, 0.4091, 0.6987, 0.4182, 0.6912, 0.6098, 0.2721, 0.6276, 0.3244, 0.4878, 0.3839, 0.4738, 0.3521, 0.001388, 0.355, 0.008015, 0.3151, 0.1466, 0.3763, 0.1389, 0.3981, 0.6295, 0.4921, 0.6228, 0.5167, 0.5003, 0.5031, 0.5015, 0.4869, 0.5927, 0.2313, 0.6098, 0.2721, 0.4738, 0.3521, 0.4622, 0.3317, 0.5652, 0.639, 0.5516, 0.6567, 0.4725, 0.6127, 0.4788, 0.5976, 0.0001082, 0.3936, 0.001388, 0.355, 0.1389, 0.3981, 0.1337, 0.4197, 0.0001081, 0.4296, 0.0001082, 0.3936, 0.1337, 0.4197, 0.1307, 0.441, 0.04648, 0.5739, 0.03799, 0.549, 0.1465, 0.5377, 0.1508, 0.5522, 0.006004, 0.4636, 0.0001081, 0.4296, 0.1307, 0.441, 0.1298, 0.4618, 0.05695, 0.5968, 0.04648, 0.5739, 0.1508, 0.5522, 0.1562, 0.5666, 0.01387, 0.495, 0.006004, 0.4636, 0.1298, 0.4618, 0.1309, 0.4817, 0.08422, 0.6267, 0.05695, 0.5968, 0.1562, 0.5666, 0.1639, 0.582, 0.02466, 0.5235, 0.01387, 0.495, 0.1309, 0.4817, 0.1336, 0.5008, 0.4686, 0.7278, 0.4524, 0.7371, 0.4182, 0.6912, 0.4294, 0.6805, 0.0994, 0.6437, 0.08422, 0.6267, 0.1639, 0.582, 0.1715, 0.5947, 0.03799, 0.549, 0.02466, 0.5235, 0.1336, 0.5008, 0.1465, 0.5377, 0.1234, 0.6693, 0.0994, 0.6437, 0.1715, 0.5947, 0.1865, 0.6162, 0.1481, 0.6911, 0.1234, 0.6693, 0.1865, 0.6162, 0.2037, 0.6347, 0.5782, 0.6197, 0.5652, 0.639, 0.4788, 0.5976, 0.4844, 0.5818, 0.1634, 0.7014, 0.1481, 0.6911, 0.2037, 0.6347, 0.2134, 0.6435, 0.4588, 0.07271, 0.5002, 0.1143, 0.3984, 0.2717, 0.3757, 0.26, 0.188, 0.718, 0.1634, 0.7014, 0.2134, 0.6435, 0.2321, 0.6589, 0.2025, 0.7256, 0.188, 0.718, 0.2321, 0.6589, 0.2422, 0.6662, 0.2167, 0.7322, 0.2025, 0.7256, 0.2422, 0.6662, 0.2524, 0.673, 0.2306, 0.738, 0.2167, 0.7322, 0.2524, 0.673, 0.2624, 0.6793, 0.244, 0.743, 0.2306, 0.738, 0.2624, 0.6793, 0.2724, 0.6852, 0.257, 0.7474, 0.244, 0.743, 0.2724, 0.6852, 0.2822, 0.6906, 0.5913, 0.5964, 0.5782, 0.6197, 0.4844, 0.5818, 0.49, 0.563, 0.2697, 0.7511, 0.257, 0.7474, 0.2822, 0.6906, 0.2917, 0.6956, 0.282, 0.7543, 0.2697, 0.7511, 0.2917, 0.6956, 0.301, 0.7002, 0.2939, 0.757, 0.282, 0.7543, 0.301, 0.7002, 0.31, 0.7042, 0.3056, 0.7592, 0.2939, 0.757, 0.31, 0.7042, 0.3187, 0.7077, 0.3169, 0.7609, 0.3056, 0.7592, 0.3187, 0.7077, 0.3271, 0.7106, 0.5593, 0.1787, 0.5927, 0.2313, 0.4622, 0.3317, 0.4395, 0.304, 0.3281, 0.7622, 0.3169, 0.7609, 0.3271, 0.7106, 0.3353, 0.713, 0.3391, 0.7629, 0.3281, 0.7622, 0.3353, 0.713, 0.3432, 0.7147, 0.6029, 0.5729, 0.5913, 0.5964, 0.49, 0.563, 0.4942, 0.5449, 0.3499, 0.7631, 0.3391, 0.7629, 0.3432, 0.7147, 0.3509, 0.7158, 0.3607, 0.7629, 0.3499, 0.7631, 0.3509, 0.7158, 0.3584, 0.7162, 0.51, 0.6988, 0.4967, 0.7092, 0.4451, 0.6612, 0.4521, 0.651, 0.3725, 0.7619, 0.3607, 0.7629, 0.3584, 0.7162, 0.3667, 0.7159, 0.4101, 0.7544, 0.3991, 0.7571, 0.3852, 0.7118, 0.3922, 0.7089, 0.3832, 0.7605, 0.3725, 0.7619, 0.3667, 0.7159, 0.3739, 0.7149, 0.4089, 0.03469, 0.4588, 0.07271, 0.3757, 0.26, 0.3516, 0.2519, 0.8028, 0.05341, 0.8201, 0.04885, 0.8264, 0.08209, 0.815, 0.08556, 0.7594, 0.3412, 0.7455, 0.3312, 0.7709, 0.3012, 0.7811, 0.308, 0.7887, 0.05849, 0.8028, 0.05341, 0.815, 0.08556, 0.8036, 0.09067, 0.7744, 0.06597, 0.7887, 0.05849, 0.8036, 0.09067, 0.7926, 0.09711, 0.9466, 0.1933, 0.944, 0.2156, 0.9047, 0.2081, 0.9045, 0.1924, 0.9109, 0.07841, 0.921, 0.09107, 0.8915, 0.11, 0.8856, 0.1009, 0.9251, 0.2765, 0.917, 0.2922, 0.8834, 0.2744, 0.8895, 0.2612, 0.7626, 0.07278, 0.7744, 0.06597, 0.7926, 0.09711, 0.7813, 0.1047, 0.935, 0.2524, 0.9251, 0.2765, 0.8895, 0.2612, 0.898, 0.241, 0.9461, 0.1745, 0.9466, 0.1933, 0.9045, 0.1924, 0.9043, 0.1763, 0.7451, 0.08592, 0.7626, 0.07278, 0.7813, 0.1047, 0.771, 0.1137, 0.7331, 0.09751, 0.7451, 0.08592, 0.771, 0.1137, 0.7612, 0.1231, 0.7219, 0.1108, 0.7331, 0.09751, 0.7612, 0.1231, 0.7522, 0.1328, 0.6935, 0.1782, 0.6981, 0.1575, 0.7365, 0.1704, 0.7319, 0.1844, 0.6908, 0.1967, 0.6935, 0.1782, 0.7319, 0.1844, 0.7292, 0.1991, 0.69, 0.2154, 0.6908, 0.1967, 0.7292, 0.1991, 0.7273, 0.214, 0.6925, 0.234, 0.69, 0.2154, 0.7273, 0.214, 0.7314, 0.2285, 0.6964, 0.252, 0.6925, 0.234, 0.7314, 0.2285, 0.7345, 0.2427, 0.8447, 0.3539, 0.8224, 0.3578, 0.8212, 0.3246, 0.8359, 0.3226, 0.7904, 0.3541, 0.7746, 0.3489, 0.7903, 0.3153, 0.7999, 0.321, 0.7003, 0.27, 0.6964, 0.252, 0.7345, 0.2427, 0.7391, 0.2561, 0.7211, 0.3059, 0.7003, 0.27, 0.7391, 0.2561, 0.7542, 0.2821, 0.873, 0.3408, 0.8593, 0.3484, 0.8455, 0.3189, 0.8544, 0.3134, 0.9076, 0.3068, 0.8972, 0.3198, 0.8699, 0.2969, 0.877, 0.2868, 0.921, 0.09107, 0.9295, 0.1054, 0.8963, 0.1207, 0.8915, 0.11, 0.9413, 0.138, 0.9445, 0.1557, 0.9033, 0.16, 0.902, 0.1458, 0.9403, 0.2342, 0.935, 0.2524, 0.898, 0.241, 0.898, 0.2237, 0.7455, 0.3312, 0.7328, 0.3192, 0.7621, 0.2924, 0.7709, 0.3012, 0.944, 0.2156, 0.9403, 0.2342, 0.898, 0.2237, 0.9047, 0.2081, 0.8224, 0.3578, 0.8064, 0.3574, 0.8109, 0.3231, 0.8212, 0.3246, 0.8858, 0.3311, 0.873, 0.3408, 0.8544, 0.3134, 0.8626, 0.3057, 0.9295, 0.1054, 0.9362, 0.1211, 0.8999, 0.1328, 0.8963, 0.1207, 0.8884, 0.06011, 0.9014, 0.06938, 0.8798, 0.09438, 0.8716, 0.08774, 0.6981, 0.1575, 0.7219, 0.1108, 0.7522, 0.1328, 0.7365, 0.1704, 0.7746, 0.3489, 0.7594, 0.3412, 0.7811, 0.308, 0.7903, 0.3153, 0.917, 0.2922, 0.9076, 0.3068, 0.877, 0.2868, 0.8834, 0.2744, 0.9445, 0.1557, 0.9461, 0.1745, 0.9043, 0.1763, 0.9033, 0.16, 0.7328, 0.3192, 0.7211, 0.3059, 0.7542, 0.2821, 0.7621, 0.2924, 0.8064, 0.3574, 0.7904, 0.3541, 0.7999, 0.321, 0.8109, 0.3231, 0.9014, 0.06938, 0.9109, 0.07841, 0.8856, 0.1009, 0.8798, 0.09438, 0.8972, 0.3198, 0.8858, 0.3311, 0.8626, 0.3057, 0.8699, 0.2969, 0.9362, 0.1211, 0.9413, 0.138, 0.902, 0.1458, 0.8999, 0.1328, 0.8593, 0.3484, 0.8447, 0.3539, 0.8359, 0.3226, 0.8455, 0.3189, 0.8355, 0.04714, 0.8509, 0.04761, 0.8476, 0.07955, 0.8372, 0.08, 0.8201, 0.04885, 0.8355, 0.04714, 0.8372, 0.08, 0.8264, 0.08209, 0.815, 0.08556, 0.8264, 0.08209, 0.8345, 0.1057, 0.8269, 0.1113, 0.7811, 0.308, 0.7709, 0.3012, 0.7913, 0.2807, 0.7953, 0.2896, 0.8036, 0.09067, 0.815, 0.08556, 0.8269, 0.1113, 0.7926, 0.09711, 0.8036, 0.09067, 0.8269, 0.1113, 0.8112, 0.124, 0.9045, 0.1924, 0.9047, 0.2081, 0.8697, 0.2025, 0.8673, 0.1874, 0.8856, 0.1009, 0.8915, 0.11, 0.8696, 0.1191, 0.8676, 0.1123, 0.8895, 0.2612, 0.8834, 0.2744, 0.855, 0.2645, 0.8552, 0.2523, 0.7813, 0.1047, 0.7926, 0.09711, 0.8112, 0.124, 0.8024, 0.1314, 0.898, 0.241, 0.8895, 0.2612, 0.8552, 0.2523, 0.8619, 0.2332, 0.9043, 0.1763, 0.9045, 0.1924, 0.8673, 0.1874, 0.8694, 0.173, 0.771, 0.1137, 0.7813, 0.1047, 0.8024, 0.1314, 0.7921, 0.1378, 0.7612, 0.1231, 0.771, 0.1137, 0.7921, 0.1378, 0.7856, 0.1476, 0.7522, 0.1328, 0.7612, 0.1231, 0.7856, 0.1476, 0.7756, 0.155, 0.7319, 0.1844, 0.7365, 0.1704, 0.7629, 0.1772, 0.7618, 0.1891, 0.7292, 0.1991, 0.7319, 0.1844, 0.7618, 0.1891, 0.7568, 0.2009, 0.7273, 0.214, 0.7292, 0.1991, 0.7568, 0.2009, 0.7561, 0.2134, 0.7314, 0.2285, 0.7273, 0.214, 0.7561, 0.2134, 0.7597, 0.2255, 0.7345, 0.2427, 0.7314, 0.2285, 0.7597, 0.2255, 0.766, 0.2367, 0.8359, 0.3226, 0.8212, 0.3246, 0.822, 0.3025, 0.8301, 0.3028, 0.7999, 0.321, 0.7903, 0.3153, 0.8026, 0.294, 0.81, 0.2966, 0.7391, 0.2561, 0.7345, 0.2427, 0.766, 0.2367, 0.7699, 0.2473, 0.7542, 0.2821, 0.7391, 0.2561, 0.7699, 0.2473, 0.7755, 0.2685, 0.8544, 0.3134, 0.8455, 0.3189, 0.8357, 0.3008, 0.8405, 0.2969, 0.877, 0.2868, 0.8699, 0.2969, 0.8488, 0.2843, 0.8525, 0.2758, 0.8915, 0.11, 0.8963, 0.1207, 0.8709, 0.1274, 0.8696, 0.1191, 0.902, 0.1458, 0.9033, 0.16, 0.8701, 0.1589, 0.8713, 0.1473, 0.898, 0.2237, 0.898, 0.241, 0.8619, 0.2332, 0.8591, 0.2167, 0.7709, 0.3012, 0.7621, 0.2924, 0.7847, 0.274, 0.7913, 0.2807, 0.9047, 0.2081, 0.898, 0.2237, 0.8591, 0.2167, 0.8697, 0.2025, 0.8212, 0.3246, 0.8109, 0.3231, 0.8155, 0.3016, 0.822, 0.3025, 0.8626, 0.3057, 0.8544, 0.3134, 0.8405, 0.2969, 0.8449, 0.2912, 0.8963, 0.1207, 0.8999, 0.1328, 0.8715, 0.1367, 0.8709, 0.1274, 0.8716, 0.08774, 0.8798, 0.09438, 0.8656, 0.1079, 0.8606, 0.1042, 0.7365, 0.1704, 0.7522, 0.1328, 0.7756, 0.155, 0.7629, 0.1772, 0.7903, 0.3153, 0.7811, 0.308, 0.7953, 0.2896, 0.8026, 0.294, 0.8834, 0.2744, 0.877, 0.2868, 0.8525, 0.2758, 0.855, 0.2645, 0.9033, 0.16, 0.9043, 0.1763, 0.8694, 0.173, 0.8701, 0.1589, 0.7621, 0.2924, 0.7542, 0.2821, 0.7755, 0.2685, 0.7847, 0.274, 0.8109, 0.3231, 0.7999, 0.321, 0.81, 0.2966, 0.8155, 0.3016, 0.8798, 0.09438, 0.8856, 0.1009, 0.8676, 0.1123, 0.8656, 0.1079, 0.8699, 0.2969, 0.8626, 0.3057, 0.8449, 0.2912, 0.8488, 0.2843, 0.8999, 0.1328, 0.902, 0.1458, 0.8713, 0.1473, 0.8715, 0.1367, 0.8455, 0.3189, 0.8359, 0.3226, 0.8301, 0.3028, 0.8357, 0.3008, 0.8372, 0.08, 0.8476, 0.07955, 0.8489, 0.1005, 0.8415, 0.1027, 0.8264, 0.08209, 0.8372, 0.08, 0.8415, 0.1027, 0.8345, 0.1057, 0.8716, 0.08774, 0.8606, 0.1042, 0.8489, 0.1005, 0.8476, 0.07955, 0.7953, 0.2896, 0.7913, 0.2807, 0.8015, 0.2724, 0.804, 0.281, 0.8673, 0.1874, 0.8697, 0.2025, 0.8454, 0.1988, 0.8482, 0.1824, 0.8676, 0.1123, 0.8696, 0.1191, 0.8645, 0.12, 0.86, 0.1138, 0.8552, 0.2523, 0.855, 0.2645, 0.8363, 0.2634, 0.8405, 0.2514, 0.8619, 0.2332, 0.8552, 0.2523, 0.8405, 0.2514, 0.8466, 0.2313, 0.8694, 0.173, 0.8673, 0.1874, 0.8482, 0.1824, 0.854, 0.1695, 0.7856, 0.1476, 0.7921, 0.1378, 0.801, 0.1471, 0.7955, 0.156, 0.7756, 0.155, 0.7856, 0.1476, 0.7955, 0.156, 0.7869, 0.1623, 0.7618, 0.1891, 0.7629, 0.1772, 0.7798, 0.182, 0.7782, 0.1915, 0.7568, 0.2009, 0.7618, 0.1891, 0.7782, 0.1915, 0.7731, 0.2017, 0.7561, 0.2134, 0.7568, 0.2009, 0.7731, 0.2017, 0.7784, 0.2124, 0.7597, 0.2255, 0.7561, 0.2134, 0.7784, 0.2124, 0.7805, 0.2239, 0.766, 0.2367, 0.7597, 0.2255, 0.7805, 0.2239, 0.7706, 0.2359, 0.8301, 0.3028, 0.822, 0.3025, 0.8231, 0.2965, 0.8288, 0.297, 0.81, 0.2966, 0.8026, 0.294, 0.8096, 0.2858, 0.8144, 0.29, 0.7699, 0.2473, 0.766, 0.2367, 0.7706, 0.2359, 0.7751, 0.2458, 0.7755, 0.2685, 0.7699, 0.2473, 0.7751, 0.2458, 0.7889, 0.2601, 0.8405, 0.2969, 0.8357, 0.3008, 0.8324, 0.2955, 0.8351, 0.2924, 0.8525, 0.2758, 0.8488, 0.2843, 0.8397, 0.2816, 0.8401, 0.2734, 0.8696, 0.1191, 0.8709, 0.1274, 0.8649, 0.1277, 0.8645, 0.12, 0.8713, 0.1473, 0.8701, 0.1589, 0.8564, 0.1561, 0.8588, 0.1449, 0.8591, 0.2167, 0.8619, 0.2332, 0.8466, 0.2313, 0.8431, 0.215, 0.7913, 0.2807, 0.7847, 0.274, 0.7911, 0.2692, 0.8015, 0.2724, 0.8697, 0.2025, 0.8591, 0.2167, 0.8431, 0.215, 0.8454, 0.1988, 0.822, 0.3025, 0.8155, 0.3016, 0.8191, 0.2929, 0.8231, 0.2965, 0.8449, 0.2912, 0.8405, 0.2969, 0.8351, 0.2924, 0.8376, 0.2876, 0.8709, 0.1274, 0.8715, 0.1367, 0.8594, 0.1361, 0.8649, 0.1277, 0.7629, 0.1772, 0.7756, 0.155, 0.7869, 0.1623, 0.7798, 0.182, 0.8026, 0.294, 0.7953, 0.2896, 0.804, 0.281, 0.8096, 0.2858, 0.855, 0.2645, 0.8525, 0.2758, 0.8401, 0.2734, 0.8363, 0.2634, 0.8701, 0.1589, 0.8694, 0.173, 0.854, 0.1695, 0.8564, 0.1561, 0.7847, 0.274, 0.7755, 0.2685, 0.7889, 0.2601, 0.7911, 0.2692, 0.8155, 0.3016, 0.81, 0.2966, 0.8144, 0.29, 0.8191, 0.2929, 0.8488, 0.2843, 0.8449, 0.2912, 0.8376, 0.2876, 0.8397, 0.2816, 0.8715, 0.1367, 0.8713, 0.1473, 0.8588, 0.1449, 0.8594, 0.1361, 0.8357, 0.3008, 0.8301, 0.3028, 0.8288, 0.297, 0.8324, 0.2955, 0.8122, 0.002765, 0.8335, 0.0001081, 0.8355, 0.04714, 0.8201, 0.04885, 0.8335, 0.0001081, 0.8556, 0.0001937, 0.8509, 0.04761, 0.8355, 0.04714, 0.8792, 0.3914, 0.8585, 0.3998, 0.8447, 0.3539, 0.8593, 0.3484, 0.9834, 0.102, 0.9909, 0.124, 0.9413, 0.138, 0.9362, 0.1211, 0.9324, 0.353, 0.9164, 0.3683, 0.8858, 0.3311, 0.8972, 0.3198, 0.9323, 0.03141, 0.946, 0.04403, 0.9109, 0.07841, 0.9014, 0.06938, 0.8023, 0.4067, 0.7789, 0.4033, 0.7904, 0.3541, 0.8064, 0.3574, 0.6945, 0.3577, 0.6783, 0.339, 0.7211, 0.3059, 0.7328, 0.3192, 0.9959, 0.1467, 0.9988, 0.1697, 0.9461, 0.1745, 0.9445, 0.1557, 0.9589, 0.3182, 0.9465, 0.3362, 0.9076, 0.3068, 0.917, 0.2922, 0.7561, 0.3965, 0.7341, 0.3865, 0.7594, 0.3412, 0.7746, 0.3489, 0.6475, 0.139, 0.6833, 0.07944, 0.7219, 0.1108, 0.6981, 0.1575, 0.9132, 0.0178, 0.9323, 0.03141, 0.9014, 0.06938, 0.8884, 0.06011, 0.9735, 0.08101, 0.9834, 0.102, 0.9362, 0.1211, 0.9295, 0.1054, 0.9164, 0.3683, 0.8982, 0.3806, 0.873, 0.3408, 0.8858, 0.3311, 0.8256, 0.4067, 0.8023, 0.4067, 0.8064, 0.3574, 0.8224, 0.3578, 0.9962, 0.2262, 0.9901, 0.2484, 0.9403, 0.2342, 0.944, 0.2156, 0.7135, 0.3735, 0.6945, 0.3577, 0.7328, 0.3192, 0.7455, 0.3312, 0.9901, 0.2484, 0.9826, 0.2697, 0.935, 0.2524, 0.9403, 0.2342, 0.9909, 0.124, 0.9959, 0.1467, 0.9445, 0.1557, 0.9413, 0.138, 0.9609, 0.06155, 0.9735, 0.08101, 0.9295, 0.1054, 0.921, 0.09107, 0.9465, 0.3362, 0.9324, 0.353, 0.8972, 0.3198, 0.9076, 0.3068, 0.8982, 0.3806, 0.8792, 0.3914, 0.8593, 0.3484, 0.873, 0.3408, 0.6783, 0.339, 0.652, 0.2876, 0.7003, 0.27, 0.7211, 0.3059, 0.652, 0.2876, 0.6446, 0.2648, 0.6964, 0.252, 0.7003, 0.27, 0.7789, 0.4033, 0.7561, 0.3965, 0.7746, 0.3489, 0.7904, 0.3541, 0.8585, 0.3998, 0.8256, 0.4067, 0.8224, 0.3578, 0.8447, 0.3539, 0.6446, 0.2648, 0.6405, 0.2413, 0.6925, 0.234, 0.6964, 0.252, 0.6405, 0.2413, 0.6386, 0.2176, 0.69, 0.2154, 0.6925, 0.234, 0.6386, 0.2176, 0.6382, 0.1938, 0.6908, 0.1967, 0.69, 0.2154, 0.6382, 0.1938, 0.6401, 0.1696, 0.6935, 0.1782, 0.6908, 0.1967, 0.6401, 0.1696, 0.6475, 0.139, 0.6981, 0.1575, 0.6935, 0.1782, 0.6833, 0.07944, 0.6981, 0.06286, 0.7331, 0.09751, 0.7219, 0.1108, 0.6981, 0.06286, 0.7145, 0.04782, 0.7451, 0.08592, 0.7331, 0.09751, 0.7145, 0.04782, 0.7322, 0.03481, 0.7626, 0.07278, 0.7451, 0.08592, 0.9988, 0.1697, 0.9999, 0.1928, 0.9466, 0.1933, 0.9461, 0.1745, 0.9826, 0.2697, 0.9698, 0.2991, 0.9251, 0.2765, 0.935, 0.2524, 0.7322, 0.03481, 0.7512, 0.02221, 0.7744, 0.06597, 0.7626, 0.07278, 0.9698, 0.2991, 0.9589, 0.3182, 0.917, 0.2922, 0.9251, 0.2765, 0.946, 0.04403, 0.9609, 0.06155, 0.921, 0.09107, 0.9109, 0.07841, 0.9999, 0.1928, 0.9962, 0.2262, 0.944, 0.2156, 0.9466, 0.1933, 0.7512, 0.02221, 0.771, 0.0139, 0.7887, 0.05849, 0.7744, 0.06597, 0.771, 0.0139, 0.791, 0.007017, 0.8028, 0.05341, 0.7887, 0.05849, 0.7341, 0.3865, 0.7135, 0.3735, 0.7455, 0.3312, 0.7594, 0.3412, 0.791, 0.007017, 0.8122, 0.002765, 0.8201, 0.04885, 0.8028, 0.05341, 0.9132, 0.0178, 0.8884, 0.06011, 0.8509, 0.04761, 0.8556, 0.0001937, 0.4788, 0.5976, 0.4725, 0.6127, 0.419, 0.5977, 0.4221, 0.5844, 0.31, 0.7042, 0.301, 0.7002, 0.3197, 0.6682, 0.3265, 0.6738, 0.3218, 0.2477, 0.3516, 0.2519, 0.3359, 0.339, 0.319, 0.3381, 0.4622, 0.3317, 0.4738, 0.3521, 0.4103, 0.3951, 0.4034, 0.3819, 0.301, 0.7002, 0.2917, 0.6956, 0.3123, 0.662, 0.3197, 0.6682, 0.4021, 0.7034, 0.3922, 0.7089, 0.3795, 0.6873, 0.385, 0.6823, 0.5015, 0.4869, 0.5003, 0.5031, 0.4278, 0.5063, 0.4277, 0.4935, 0.2917, 0.6956, 0.2822, 0.6906, 0.3045, 0.6556, 0.3123, 0.662, 0.2911, 0.2501, 0.3218, 0.2477, 0.319, 0.3381, 0.3014, 0.34, 0.1389, 0.3981, 0.1466, 0.3763, 0.2085, 0.4158, 0.2023, 0.4297, 0.49, 0.563, 0.4844, 0.5818, 0.4247, 0.5709, 0.4268, 0.5551, 0.459, 0.6396, 0.4521, 0.651, 0.411, 0.6326, 0.4138, 0.6223, 0.4738, 0.3521, 0.4878, 0.3839, 0.4183, 0.4166, 0.4103, 0.3951, 0.2822, 0.6906, 0.2724, 0.6852, 0.2962, 0.6493, 0.3045, 0.6556, 0.4979, 0.5233, 0.4942, 0.5449, 0.4277, 0.5402, 0.4273, 0.5226, 0.4182, 0.6912, 0.4091, 0.6987, 0.3883, 0.6774, 0.3935, 0.6698, 0.2724, 0.6852, 0.2624, 0.6793, 0.2879, 0.643, 0.2962, 0.6493, 0.1466, 0.3763, 0.1569, 0.3548, 0.2161, 0.4023, 0.2085, 0.4158, 0.2624, 0.6793, 0.2524, 0.673, 0.2796, 0.6367, 0.2879, 0.643, 0.4878, 0.3839, 0.494, 0.4062, 0.4192, 0.4334, 0.4183, 0.4166, 0.2524, 0.673, 0.2422, 0.6662, 0.2711, 0.6304, 0.2796, 0.6367, 0.1569, 0.3548, 0.1699, 0.3339, 0.2254, 0.3894, 0.2161, 0.4023, 0.2422, 0.6662, 0.2321, 0.6589, 0.2626, 0.6238, 0.2711, 0.6304, 0.494, 0.4062, 0.4984, 0.4288, 0.4234, 0.4494, 0.4192, 0.4334, 0.2321, 0.6589, 0.2134, 0.6435, 0.2474, 0.6097, 0.2626, 0.6238, 0.1699, 0.3339, 0.1855, 0.3141, 0.2361, 0.3774, 0.2254, 0.3894, 0.3757, 0.26, 0.3984, 0.2717, 0.3634, 0.3479, 0.35, 0.3423, 0.4984, 0.4288, 0.501, 0.4513, 0.4258, 0.4662, 0.4234, 0.4494, 0.2134, 0.6435, 0.2037, 0.6347, 0.239, 0.6015, 0.2474, 0.6097, 0.1855, 0.3141, 0.2038, 0.2958, 0.2482, 0.3665, 0.2361, 0.3774, 0.4844, 0.5818, 0.4788, 0.5976, 0.4221, 0.5844, 0.4247, 0.5709, 0.501, 0.4513, 0.5021, 0.4735, 0.4275, 0.483, 0.4258, 0.4662, 0.2037, 0.6347, 0.1865, 0.6162, 0.2227, 0.5915, 0.239, 0.6015, 0.3516, 0.2519, 0.3757, 0.26, 0.35, 0.3423, 0.3359, 0.339, 0.2038, 0.2958, 0.2245, 0.2796, 0.2614, 0.357, 0.2482, 0.3665, 0.1865, 0.6162, 0.1715, 0.5947, 0.2182, 0.5737, 0.2227, 0.5915, 0.3739, 0.7149, 0.3667, 0.7159, 0.3646, 0.6929, 0.3689, 0.6924, 0.5021, 0.4735, 0.5015, 0.4869, 0.4277, 0.4935, 0.4275, 0.483, 0.1465, 0.5377, 0.1336, 0.5008, 0.193, 0.4977, 0.1991, 0.5256, 0.3922, 0.7089, 0.3852, 0.7118, 0.3757, 0.6899, 0.3795, 0.6873, 0.4091, 0.6987, 0.4021, 0.7034, 0.385, 0.6823, 0.3883, 0.6774, 0.1715, 0.5947, 0.1639, 0.582, 0.213, 0.5627, 0.2182, 0.5737, 0.3667, 0.7159, 0.3584, 0.7162, 0.3596, 0.6925, 0.3646, 0.6929, 0.2245, 0.2796, 0.2475, 0.266, 0.2753, 0.3492, 0.2614, 0.357, 0.4294, 0.6805, 0.4182, 0.6912, 0.3935, 0.6698, 0.4002, 0.6596, 0.4521, 0.651, 0.4451, 0.6612, 0.4079, 0.642, 0.411, 0.6326, 0.4725, 0.6127, 0.4656, 0.6273, 0.4163, 0.6111, 0.419, 0.5977, 0.1336, 0.5008, 0.1309, 0.4817, 0.1919, 0.4851, 0.193, 0.4977, 0.3584, 0.7162, 0.3509, 0.7158, 0.3549, 0.6912, 0.3596, 0.6925, 0.2475, 0.266, 0.2723, 0.2557, 0.2903, 0.3432, 0.2753, 0.3492, 0.1639, 0.582, 0.1562, 0.5666, 0.2078, 0.5495, 0.213, 0.5627, 0.3509, 0.7158, 0.3432, 0.7147, 0.3499, 0.6892, 0.3549, 0.6912, 0.2723, 0.2557, 0.2911, 0.2501, 0.3014, 0.34, 0.2903, 0.3432, 0.1309, 0.4817, 0.1298, 0.4618, 0.1923, 0.4718, 0.1919, 0.4851, 0.4942, 0.5449, 0.49, 0.563, 0.4268, 0.5551, 0.4277, 0.5402, 0.3984, 0.2717, 0.4395, 0.304, 0.3895, 0.3652, 0.3634, 0.3479, 0.1562, 0.5666, 0.1508, 0.5522, 0.2033, 0.5376, 0.2078, 0.5495, 0.3432, 0.7147, 0.3353, 0.713, 0.3446, 0.6864, 0.3499, 0.6892, 0.5003, 0.5031, 0.4979, 0.5233, 0.4273, 0.5226, 0.4278, 0.5063, 0.1298, 0.4618, 0.1307, 0.441, 0.1942, 0.458, 0.1923, 0.4718, 0.3353, 0.713, 0.3271, 0.7106, 0.3389, 0.6829, 0.3446, 0.6864, 0.3852, 0.7118, 0.3739, 0.7149, 0.3689, 0.6924, 0.3757, 0.6899, 0.1508, 0.5522, 0.1465, 0.5377, 0.1991, 0.5256, 0.2033, 0.5376, 0.4395, 0.304, 0.4622, 0.3317, 0.4034, 0.3819, 0.3895, 0.3652, 0.4656, 0.6273, 0.459, 0.6396, 0.4138, 0.6223, 0.4163, 0.6111, 0.1307, 0.441, 0.1337, 0.4197, 0.1976, 0.4439, 0.1942, 0.458, 0.3271, 0.7106, 0.3187, 0.7077, 0.3329, 0.6787, 0.3389, 0.6829, 0.4373, 0.6714, 0.4294, 0.6805, 0.4002, 0.6596, 0.4041, 0.6513, 0.1337, 0.4197, 0.1389, 0.3981, 0.2023, 0.4297, 0.1976, 0.4439, 0.3187, 0.7077, 0.31, 0.7042, 0.3265, 0.6738, 0.3329, 0.6787, 0.2404, 0.5001, 0.2694, 0.6657, 0.2786, 0.6526, 0.2396, 0.5089, 0.2694, 0.6657, 0.2697, 0.6493, 0.2813, 0.6445, 0.2786, 0.6526, 0.2697, 0.6493, 0.2716, 0.5648, 0.271, 0.565, 0.2813, 0.6445, 0.2716, 0.5648, 0.2739, 0.5652, 0.2705, 0.5642, 0.271, 0.565, 0.2739, 0.5652, 0.2778, 0.5655, 0.2734, 0.5656, 0.2705, 0.5642, 0.2778, 0.5655, 0.2808, 0.5648, 0.2766, 0.5648, 0.2734, 0.5656, 0.2808, 0.5648, 0.2958, 0.5694, 0.2846, 0.5732, 0.2766, 0.5648, 0.2958, 0.5694, 0.3058, 0.5764, 0.2926, 0.58, 0.2846, 0.5732, 0.3058, 0.5764, 0.3058, 0.5765, 0.2991, 0.5872, 0.2926, 0.58, 0.3058, 0.5765, 0.3097, 0.5894, 0.3039, 0.5961, 0.2991, 0.5872, 0.3097, 0.5894, 0.3156, 0.5915, 0.3161, 0.5903, 0.3039, 0.5961, 0.3156, 0.5915, 0.3155, 0.5918, 0.3158, 0.5907, 0.3161, 0.5903, 0.3155, 0.5918, 0.3213, 0.6087, 0.3148, 0.611, 0.3158, 0.5907, 0.3213, 0.6087, 0.3321, 0.6313, 0.3211, 0.6343, 0.3148, 0.611, 0.3321, 0.6313, 0.3366, 0.6402, 0.3282, 0.6451, 0.3211, 0.6343, 0.3366, 0.6402, 0.3421, 0.6479, 0.3348, 0.6533, 0.3282, 0.6451, 0.3421, 0.6479, 0.3468, 0.6556, 0.3406, 0.6603, 0.3348, 0.6533, 0.3468, 0.6556, 0.3509, 0.6615, 0.3464, 0.6647, 0.3406, 0.6603, 0.3509, 0.6615, 0.3547, 0.6664, 0.3497, 0.6701, 0.3464, 0.6647, 0.3547, 0.6664, 0.3587, 0.6705, 0.3539, 0.6744, 0.3497, 0.6701, 0.3587, 0.6705, 0.3611, 0.6751, 0.3573, 0.6782, 0.3539, 0.6744, 0.3611, 0.6751, 0.3631, 0.679, 0.3601, 0.6814, 0.3573, 0.6782, 0.3631, 0.679, 0.3646, 0.6821, 0.3623, 0.6837, 0.3601, 0.6814, 0.3646, 0.6821, 0.3666, 0.6842, 0.3646, 0.6848, 0.3623, 0.6837, 0.3152, 0.4158, 0.3207, 0.4103, 0.3201, 0.4263, 0.3152, 0.4158, 0.3201, 0.4263, 0.3208, 0.4285, 0.3104, 0.415, 0.3104, 0.415, 0.3208, 0.4285, 0.3102, 0.4275, 0.3066, 0.4225, 0.3066, 0.4225, 0.3102, 0.4275, 0.3071, 0.4603, 0.2951, 0.4218, 0.2951, 0.4218, 0.3071, 0.4603, 0.3062, 0.4642, 0.2847, 0.4265, 0.2847, 0.4265, 0.3062, 0.4642, 0.2824, 0.4424, 0.2783, 0.4372, 0.2783, 0.4372, 0.2824, 0.4424, 0.2761, 0.4495, 0.2656, 0.4388, 0.2656, 0.4388, 0.2761, 0.4495, 0.2818, 0.4941, 0.2635, 0.4544, 0.2635, 0.4544, 0.2818, 0.4941, 0.2733, 0.5104, 0.2569, 0.4628, 0.2569, 0.4628, 0.2733, 0.5104, 0.2396, 0.4509, 0.2366, 0.449, 0.2366, 0.449, 0.2396, 0.4509, 0.2397, 0.4574, 0.2315, 0.4595, 0.2315, 0.4595, 0.2397, 0.4574, 0.2455, 0.4851, 0.2407, 0.486, 0.2407, 0.486, 0.2455, 0.4851, 0.244, 0.4906, 0.2396, 0.4915, 0.2396, 0.4915, 0.244, 0.4906, 0.2694, 0.6657, 0.2404, 0.5001, 0.3273, 0.4115, 0.3217, 0.427, 0.3201, 0.4263, 0.3207, 0.4103, 0.3201, 0.4263, 0.3217, 0.427, 0.3206, 0.4286, 0.3208, 0.4285, 0.3208, 0.4285, 0.3206, 0.4286, 0.3201, 0.4358, 0.3102, 0.4275, 0.3102, 0.4275, 0.3201, 0.4358, 0.3096, 0.4591, 0.3071, 0.4603, 0.3071, 0.4603, 0.3096, 0.4591, 0.3077, 0.4658, 0.3062, 0.4642, 0.3062, 0.4642, 0.3077, 0.4658, 0.3014, 0.4717, 0.2824, 0.4424, 0.2824, 0.4424, 0.3014, 0.4717, 0.2956, 0.4822, 0.2761, 0.4495, 0.2761, 0.4495, 0.2956, 0.4822, 0.296, 0.4976, 0.2818, 0.4941, 0.2818, 0.4941, 0.296, 0.4976, 0.2855, 0.517, 0.2733, 0.5104, 0.2733, 0.5104, 0.2855, 0.517, 0.2698, 0.557, 0.2396, 0.4509, 0.2396, 0.4509, 0.2698, 0.557, 0.2647, 0.5612, 0.2397, 0.4574, 0.2397, 0.4574, 0.2647, 0.5612, 0.261, 0.5711, 0.2455, 0.4851, 0.2455, 0.4851, 0.261, 0.5711, 0.2589, 0.5867, 0.244, 0.4906, 0.244, 0.4906, 0.2589, 0.5867, 0.2697, 0.6493, 0.2694, 0.6657, 0.3273, 0.4115, 0.3364, 0.4073, 0.3329, 0.4189, 0.3217, 0.427, 0.3217, 0.427, 0.3329, 0.4189, 0.3308, 0.4281, 0.3206, 0.4286, 0.3206, 0.4286, 0.3308, 0.4281, 0.3384, 0.4375, 0.3201, 0.4358, 0.3201, 0.4358, 0.3384, 0.4375, 0.3386, 0.4445, 0.3096, 0.4591, 0.3096, 0.4591, 0.3386, 0.4445, 0.3389, 0.4523, 0.3077, 0.4658, 0.3077, 0.4658, 0.3389, 0.4523, 0.3092, 0.4752, 0.3014, 0.4717, 0.3014, 0.4717, 0.3092, 0.4752, 0.3074, 0.4846, 0.2956, 0.4822, 0.2956, 0.4822, 0.3074, 0.4846, 0.3144, 0.5084, 0.296, 0.4976, 0.296, 0.4976, 0.3144, 0.5084, 0.3146, 0.5075, 0.2855, 0.517, 0.2855, 0.517, 0.3146, 0.5075, 0.2717, 0.5573, 0.2698, 0.557, 0.2698, 0.557, 0.2717, 0.5573, 0.2699, 0.5629, 0.2647, 0.5612, 0.2647, 0.5612, 0.2699, 0.5629, 0.2694, 0.5723, 0.261, 0.5711, 0.261, 0.5711, 0.2694, 0.5723, 0.268, 0.5919, 0.2589, 0.5867, 0.2589, 0.5867, 0.268, 0.5919, 0.2716, 0.5648, 0.2697, 0.6493, 0.3364, 0.4073, 0.3426, 0.4098, 0.3416, 0.4161, 0.3329, 0.4189, 0.3329, 0.4189, 0.3416, 0.4161, 0.3404, 0.4278, 0.3308, 0.4281, 0.3308, 0.4281, 0.3404, 0.4278, 0.3424, 0.4371, 0.3384, 0.4375, 0.3384, 0.4375, 0.3424, 0.4371, 0.3421, 0.4374, 0.3386, 0.4445, 0.3386, 0.4445, 0.3421, 0.4374, 0.3459, 0.4527, 0.3389, 0.4523, 0.3389, 0.4523, 0.3459, 0.4527, 0.3429, 0.4628, 0.3092, 0.4752, 0.3092, 0.4752, 0.3429, 0.4628, 0.3143, 0.4824, 0.3074, 0.4846, 0.3074, 0.4846, 0.3143, 0.4824, 0.3138, 0.4861, 0.3144, 0.5084, 0.3144, 0.5084, 0.3138, 0.4861, 0.3178, 0.511, 0.3146, 0.5075, 0.3146, 0.5075, 0.3178, 0.511, 0.272, 0.5601, 0.2717, 0.5573, 0.2717, 0.5573, 0.272, 0.5601, 0.271, 0.563, 0.2699, 0.5629, 0.2699, 0.5629, 0.271, 0.563, 0.2764, 0.5648, 0.2694, 0.5723, 0.2694, 0.5723, 0.2764, 0.5648, 0.2755, 0.5669, 0.268, 0.5919, 0.268, 0.5919, 0.2755, 0.5669, 0.2739, 0.5652, 0.2716, 0.5648, 0.3426, 0.4098, 0.3546, 0.4104, 0.3534, 0.4171, 0.3416, 0.4161, 0.3416, 0.4161, 0.3534, 0.4171, 0.3477, 0.4243, 0.3404, 0.4278, 0.3404, 0.4278, 0.3477, 0.4243, 0.3424, 0.4373, 0.3424, 0.4371, 0.3424, 0.4371, 0.3424, 0.4373, 0.3426, 0.4388, 0.3421, 0.4374, 0.3421, 0.4374, 0.3426, 0.4388, 0.3549, 0.4555, 0.3459, 0.4527, 0.3459, 0.4527, 0.3549, 0.4555, 0.3497, 0.4706, 0.3429, 0.4628, 0.3429, 0.4628, 0.3497, 0.4706, 0.3185, 0.4844, 0.3143, 0.4824, 0.3143, 0.4824, 0.3185, 0.4844, 0.3141, 0.4839, 0.3138, 0.4861, 0.3138, 0.4861, 0.3141, 0.4839, 0.3238, 0.5155, 0.3178, 0.511, 0.3178, 0.511, 0.3238, 0.5155, 0.2726, 0.5606, 0.272, 0.5601, 0.272, 0.5601, 0.2726, 0.5606, 0.2713, 0.5625, 0.271, 0.563, 0.271, 0.563, 0.2713, 0.5625, 0.2805, 0.5612, 0.2764, 0.5648, 0.2764, 0.5648, 0.2805, 0.5612, 0.2782, 0.5642, 0.2755, 0.5669, 0.2755, 0.5669, 0.2782, 0.5642, 0.2778, 0.5655, 0.2739, 0.5652, 0.3546, 0.4104, 0.3587, 0.4176, 0.3534, 0.4171, 0.3534, 0.4171, 0.3587, 0.4176, 0.358, 0.4233, 0.3477, 0.4243, 0.3477, 0.4243, 0.358, 0.4233, 0.3588, 0.4304, 0.3424, 0.4373, 0.3424, 0.4373, 0.3588, 0.4304, 0.3618, 0.4366, 0.3426, 0.4388, 0.3426, 0.4388, 0.3618, 0.4366, 0.3625, 0.461, 0.3549, 0.4555, 0.3549, 0.4555, 0.3625, 0.461, 0.3958, 0.469, 0.3497, 0.4706, 0.3497, 0.4706, 0.3958, 0.469, 0.3468, 0.4874, 0.3185, 0.4844, 0.3185, 0.4844, 0.3468, 0.4874, 0.3432, 0.5032, 0.3141, 0.4839, 0.3141, 0.4839, 0.3432, 0.5032, 0.3313, 0.5198, 0.3238, 0.5155, 0.3238, 0.5155, 0.3313, 0.5198, 0.3229, 0.5302, 0.2726, 0.5606, 0.2726, 0.5606, 0.3229, 0.5302, 0.3125, 0.5447, 0.2713, 0.5625, 0.2713, 0.5625, 0.3125, 0.5447, 0.3064, 0.5538, 0.2805, 0.5612, 0.2805, 0.5612, 0.3064, 0.5538, 0.3008, 0.5598, 0.2782, 0.5642, 0.2782, 0.5642, 0.3008, 0.5598, 0.2808, 0.5648, 0.2778, 0.5655, 0.3432, 0.5032, 0.3514, 0.5184, 0.3372, 0.5307, 0.3313, 0.5198, 0.3313, 0.5198, 0.3372, 0.5307, 0.3212, 0.5474, 0.3229, 0.5302, 0.3229, 0.5302, 0.3212, 0.5474, 0.3217, 0.5471, 0.3125, 0.5447, 0.3125, 0.5447, 0.3217, 0.5471, 0.3124, 0.558, 0.3064, 0.5538, 0.3064, 0.5538, 0.3124, 0.558, 0.3058, 0.5654, 0.3008, 0.5598, 0.3008, 0.5598, 0.3058, 0.5654, 0.2958, 0.5694, 0.2808, 0.5648, 0.3514, 0.5184, 0.36, 0.5345, 0.344, 0.5418, 0.3372, 0.5307, 0.3372, 0.5307, 0.344, 0.5418, 0.3233, 0.5468, 0.3212, 0.5474, 0.3212, 0.5474, 0.3233, 0.5468, 0.3212, 0.5477, 0.3217, 0.5471, 0.3217, 0.5471, 0.3212, 0.5477, 0.3169, 0.5649, 0.3124, 0.558, 0.3124, 0.558, 0.3169, 0.5649, 0.3058, 0.5761, 0.3058, 0.5654, 0.3058, 0.5654, 0.3058, 0.5761, 0.3058, 0.5764, 0.2958, 0.5694, 0.36, 0.5345, 0.3634, 0.5449, 0.3509, 0.5518, 0.344, 0.5418, 0.344, 0.5418, 0.3509, 0.5518, 0.3401, 0.5574, 0.3233, 0.5468, 0.3233, 0.5468, 0.3401, 0.5574, 0.3287, 0.5644, 0.3212, 0.5477, 0.3212, 0.5477, 0.3287, 0.5644, 0.3198, 0.5719, 0.3169, 0.5649, 0.3169, 0.5649, 0.3198, 0.5719, 0.306, 0.5766, 0.3058, 0.5761, 0.3058, 0.5761, 0.306, 0.5766, 0.3058, 0.5765, 0.3058, 0.5764, 0.3634, 0.5449, 0.3702, 0.5546, 0.3558, 0.5623, 0.3509, 0.5518, 0.3509, 0.5518, 0.3558, 0.5623, 0.3457, 0.5691, 0.3401, 0.5574, 0.3401, 0.5574, 0.3457, 0.5691, 0.3334, 0.5723, 0.3287, 0.5644, 0.3287, 0.5644, 0.3334, 0.5723, 0.3248, 0.5797, 0.3198, 0.5719, 0.3198, 0.5719, 0.3248, 0.5797, 0.3157, 0.5833, 0.306, 0.5766, 0.306, 0.5766, 0.3157, 0.5833, 0.3097, 0.5894, 0.3058, 0.5765, 0.3702, 0.5546, 0.3712, 0.5665, 0.362, 0.5716, 0.3558, 0.5623, 0.3558, 0.5623, 0.362, 0.5716, 0.3497, 0.5769, 0.3457, 0.5691, 0.3457, 0.5691, 0.3497, 0.5769, 0.3389, 0.5817, 0.3334, 0.5723, 0.3334, 0.5723, 0.3389, 0.5817, 0.3305, 0.5893, 0.3248, 0.5797, 0.3248, 0.5797, 0.3305, 0.5893, 0.3189, 0.5918, 0.3157, 0.5833, 0.3157, 0.5833, 0.3189, 0.5918, 0.3156, 0.5915, 0.3097, 0.5894, 0.3712, 0.5665, 0.3754, 0.5782, 0.3648, 0.5804, 0.362, 0.5716, 0.362, 0.5716, 0.3648, 0.5804, 0.3554, 0.586, 0.3497, 0.5769, 0.3497, 0.5769, 0.3554, 0.586, 0.3437, 0.5931, 0.3389, 0.5817, 0.3389, 0.5817, 0.3437, 0.5931, 0.3338, 0.597, 0.3305, 0.5893, 0.3305, 0.5893, 0.3338, 0.597, 0.3244, 0.5999, 0.3189, 0.5918, 0.3189, 0.5918, 0.3244, 0.5999, 0.3155, 0.5918, 0.3156, 0.5915, 0.3754, 0.5782, 0.3719, 0.585, 0.3664, 0.5878, 0.3648, 0.5804, 0.3648, 0.5804, 0.3664, 0.5878, 0.3615, 0.6022, 0.3554, 0.586, 0.3554, 0.586, 0.3615, 0.6022, 0.3494, 0.6049, 0.3437, 0.5931, 0.3437, 0.5931, 0.3494, 0.6049, 0.3379, 0.6053, 0.3338, 0.597, 0.3338, 0.597, 0.3379, 0.6053, 0.3288, 0.6069, 0.3244, 0.5999, 0.3244, 0.5999, 0.3288, 0.6069, 0.3213, 0.6087, 0.3155, 0.5918, 0.3719, 0.585, 0.3947, 0.6071, 0.3806, 0.6108, 0.3664, 0.5878, 0.3664, 0.5878, 0.3806, 0.6108, 0.3667, 0.6151, 0.3615, 0.6022, 0.3615, 0.6022, 0.3667, 0.6151, 0.356, 0.6227, 0.3494, 0.6049, 0.3494, 0.6049, 0.356, 0.6227, 0.3485, 0.6238, 0.3379, 0.6053, 0.3379, 0.6053, 0.3485, 0.6238, 0.3403, 0.6275, 0.3288, 0.6069, 0.3288, 0.6069, 0.3403, 0.6275, 0.3321, 0.6313, 0.3213, 0.6087, 0.3947, 0.6071, 0.3959, 0.6203, 0.3833, 0.6223, 0.3806, 0.6108, 0.3806, 0.6108, 0.3833, 0.6223, 0.3729, 0.6248, 0.3667, 0.6151, 0.3667, 0.6151, 0.3729, 0.6248, 0.3639, 0.6288, 0.356, 0.6227, 0.356, 0.6227, 0.3639, 0.6288, 0.3538, 0.6316, 0.3485, 0.6238, 0.3485, 0.6238, 0.3538, 0.6316, 0.3446, 0.6358, 0.3403, 0.6275, 0.3403, 0.6275, 0.3446, 0.6358, 0.3366, 0.6402, 0.3321, 0.6313, 0.3959, 0.6203, 0.3919, 0.6301, 0.3855, 0.6323, 0.3833, 0.6223, 0.3833, 0.6223, 0.3855, 0.6323, 0.3757, 0.634, 0.3729, 0.6248, 0.3729, 0.6248, 0.3757, 0.634, 0.366, 0.637, 0.3639, 0.6288, 0.3639, 0.6288, 0.366, 0.637, 0.3573, 0.64, 0.3538, 0.6316, 0.3538, 0.6316, 0.3573, 0.64, 0.3496, 0.6436, 0.3446, 0.6358, 0.3446, 0.6358, 0.3496, 0.6436, 0.3421, 0.6479, 0.3366, 0.6402, 0.3855, 0.6323, 0.389, 0.6418, 0.3786, 0.6429, 0.3757, 0.634, 0.3757, 0.634, 0.3786, 0.6429, 0.3703, 0.645, 0.366, 0.637, 0.366, 0.637, 0.3703, 0.645, 0.3608, 0.6481, 0.3573, 0.64, 0.3573, 0.64, 0.3608, 0.6481, 0.3534, 0.6517, 0.3496, 0.6436, 0.3496, 0.6436, 0.3534, 0.6517, 0.3468, 0.6556, 0.3421, 0.6479, 0.389, 0.6418, 0.3789, 0.6505, 0.3786, 0.6429, 0.3786, 0.6429, 0.3789, 0.6505, 0.3725, 0.653, 0.3703, 0.645, 0.3703, 0.645, 0.3725, 0.653, 0.3641, 0.6568, 0.3608, 0.6481, 0.3608, 0.6481, 0.3641, 0.6568, 0.3569, 0.6583, 0.3534, 0.6517, 0.3534, 0.6517, 0.3569, 0.6583, 0.3509, 0.6615, 0.3468, 0.6556, 0.389, 0.6418, 0.3855, 0.6323, 0.3919, 0.6301, 0.3789, 0.6505, 0.3751, 0.6617, 0.3725, 0.653, 0.3725, 0.653, 0.3751, 0.6617, 0.3643, 0.6647, 0.3641, 0.6568, 0.3641, 0.6568, 0.3643, 0.6647, 0.3591, 0.6634, 0.3569, 0.6583, 0.3569, 0.6583, 0.3591, 0.6634, 0.3547, 0.6664, 0.3509, 0.6615, 0.4002, 0.6596, 0.389, 0.6418, 0.4041, 0.6513, 0.3751, 0.6617, 0.3748, 0.6688, 0.3702, 0.6682, 0.3643, 0.6647, 0.3643, 0.6647, 0.3702, 0.6682, 0.3636, 0.6671, 0.3591, 0.6634, 0.3591, 0.6634, 0.3636, 0.6671, 0.3587, 0.6705, 0.3547, 0.6664, 0.4041, 0.6513, 0.389, 0.6418, 0.3919, 0.6301, 0.4079, 0.642, 0.3748, 0.6688, 0.3774, 0.6733, 0.371, 0.6727, 0.3702, 0.6682, 0.3702, 0.6682, 0.371, 0.6727, 0.3654, 0.6728, 0.3636, 0.6671, 0.3636, 0.6671, 0.3654, 0.6728, 0.3611, 0.6751, 0.3587, 0.6705, 0.3774, 0.6733, 0.3768, 0.6771, 0.3716, 0.6768, 0.371, 0.6727, 0.371, 0.6727, 0.3716, 0.6768, 0.3676, 0.6773, 0.3654, 0.6728, 0.3654, 0.6728, 0.3676, 0.6773, 0.3631, 0.679, 0.3611, 0.6751, 0.3716, 0.6768, 0.3732, 0.6801, 0.3703, 0.681, 0.3676, 0.6773, 0.3676, 0.6773, 0.3703, 0.681, 0.3646, 0.6821, 0.3631, 0.679, 0.3703, 0.681, 0.3666, 0.6842, 0.3646, 0.6821, 0.3732, 0.6801, 0.3716, 0.6768, 0.3768, 0.6771, 0.3295, 0.3865, 0.3391, 0.3869, 0.3364, 0.4073, 0.3273, 0.4115, 0.3674, 0.6877, 0.3643, 0.6881, 0.3646, 0.6848, 0.3666, 0.6842, 0.3757, 0.6832, 0.3725, 0.6853, 0.3703, 0.681, 0.3732, 0.6801, 0.3643, 0.6881, 0.3606, 0.6873, 0.3623, 0.6837, 0.3646, 0.6848, 0.3606, 0.6873, 0.3572, 0.6856, 0.3601, 0.6814, 0.3623, 0.6837, 0.3572, 0.6856, 0.3532, 0.6831, 0.3573, 0.6782, 0.3601, 0.6814, 0.394, 0.5425, 0.398, 0.5549, 0.3702, 0.5546, 0.3634, 0.5449, 0.3532, 0.6831, 0.3489, 0.6799, 0.3539, 0.6744, 0.3573, 0.6782, 0.3489, 0.6799, 0.3441, 0.676, 0.3497, 0.6701, 0.3539, 0.6744, 0.3665, 0.3956, 0.373, 0.4083, 0.3587, 0.4176, 0.3546, 0.4104, 0.3441, 0.676, 0.3397, 0.6706, 0.3464, 0.6647, 0.3497, 0.6701, 0.3397, 0.6706, 0.3331, 0.6664, 0.3406, 0.6603, 0.3464, 0.6647, 0.3331, 0.6664, 0.3259, 0.6611, 0.3348, 0.6533, 0.3406, 0.6603, 0.3259, 0.6611, 0.3208, 0.6524, 0.3282, 0.6451, 0.3348, 0.6533, 0.3208, 0.6524, 0.3112, 0.6469, 0.3211, 0.6343, 0.3282, 0.6451, 0.398, 0.5549, 0.3941, 0.5682, 0.3712, 0.5665, 0.3702, 0.5546, 0.3112, 0.6469, 0.3098, 0.6306, 0.3148, 0.611, 0.3211, 0.6343, 0.3098, 0.6306, 0.3044, 0.62, 0.3158, 0.5907, 0.3148, 0.611, 0.3044, 0.62, 0.2974, 0.6146, 0.3161, 0.5903, 0.3158, 0.5907, 0.2974, 0.6146, 0.2909, 0.6074, 0.3039, 0.5961, 0.3161, 0.5903, 0.2909, 0.6074, 0.2808, 0.6034, 0.2991, 0.5872, 0.3039, 0.5961, 0.2808, 0.6034, 0.2675, 0.5915, 0.2926, 0.58, 0.2991, 0.5872, 0.3391, 0.3869, 0.3477, 0.3907, 0.3426, 0.4098, 0.3364, 0.4073, 0.2675, 0.5915, 0.2632, 0.5837, 0.2846, 0.5732, 0.2926, 0.58, 0.3941, 0.5682, 0.3891, 0.5795, 0.3754, 0.5782, 0.3712, 0.5665, 0.2632, 0.5837, 0.2564, 0.5721, 0.2766, 0.5648, 0.2846, 0.5732, 0.2564, 0.5721, 0.2518, 0.5623, 0.2734, 0.5656, 0.2766, 0.5648, 0.2308, 0.5167, 0.2249, 0.5013, 0.2396, 0.5089, 0.2786, 0.6526, 0.2518, 0.5623, 0.2479, 0.5522, 0.2705, 0.5642, 0.2734, 0.5656, 0.4079, 0.642, 0.3919, 0.6301, 0.4027, 0.6307, 0.411, 0.6326, 0.2249, 0.5013, 0.2254, 0.4932, 0.2404, 0.5001, 0.2396, 0.5089, 0.2479, 0.5522, 0.2394, 0.5401, 0.271, 0.565, 0.2705, 0.5642, 0.2254, 0.4932, 0.2215, 0.4816, 0.2396, 0.4915, 0.2404, 0.5001, 0.2394, 0.5401, 0.2403, 0.527, 0.2813, 0.6445, 0.271, 0.565, 0.2215, 0.4816, 0.2237, 0.4706, 0.2407, 0.486, 0.2396, 0.4915, 0.2403, 0.527, 0.2308, 0.5167, 0.2786, 0.6526, 0.2813, 0.6445, 0.2237, 0.4706, 0.2286, 0.4597, 0.2315, 0.4595, 0.2407, 0.486, 0.2286, 0.4597, 0.2304, 0.4477, 0.2366, 0.449, 0.2315, 0.4595, 0.3891, 0.5795, 0.39, 0.5917, 0.3719, 0.585, 0.3754, 0.5782, 0.373, 0.4083, 0.3818, 0.4137, 0.358, 0.4233, 0.3587, 0.4176, 0.3845, 0.4997, 0.385, 0.5113, 0.3514, 0.5184, 0.3432, 0.5032, 0.2304, 0.4477, 0.2422, 0.4437, 0.2569, 0.4628, 0.2366, 0.449, 0.3818, 0.4137, 0.3753, 0.4262, 0.3588, 0.4304, 0.358, 0.4233, 0.3935, 0.6698, 0.3789, 0.6505, 0.389, 0.6418, 0.4002, 0.6596, 0.2422, 0.4437, 0.2433, 0.4301, 0.2635, 0.4544, 0.2569, 0.4628, 0.3753, 0.4262, 0.3734, 0.434, 0.3618, 0.4366, 0.3588, 0.4304, 0.2433, 0.4301, 0.2509, 0.4215, 0.2656, 0.4388, 0.2635, 0.4544, 0.3734, 0.434, 0.3845, 0.4603, 0.3625, 0.461, 0.3618, 0.4366, 0.2509, 0.4215, 0.2617, 0.4157, 0.2783, 0.4372, 0.2656, 0.4388, 0.3845, 0.4603, 0.375, 0.4722, 0.3958, 0.469, 0.3625, 0.461, 0.2617, 0.4157, 0.2705, 0.4072, 0.2847, 0.4265, 0.2783, 0.4372, 0.375, 0.4722, 0.3817, 0.4905, 0.3468, 0.4874, 0.3958, 0.469, 0.2705, 0.4072, 0.2813, 0.4016, 0.2951, 0.4218, 0.2847, 0.4265, 0.3817, 0.4905, 0.3845, 0.4997, 0.3432, 0.5032, 0.3468, 0.4874, 0.3823, 0.6745, 0.3804, 0.6793, 0.3768, 0.6771, 0.3774, 0.6733, 0.2813, 0.4016, 0.2942, 0.4022, 0.3066, 0.4225, 0.2951, 0.4218, 0.39, 0.5917, 0.4025, 0.6077, 0.3947, 0.6071, 0.3719, 0.585, 0.2942, 0.4022, 0.298, 0.3807, 0.3104, 0.415, 0.3066, 0.4225, 0.298, 0.3807, 0.3066, 0.3805, 0.3152, 0.4158, 0.3104, 0.415, 0.3477, 0.3907, 0.3665, 0.3956, 0.3546, 0.4104, 0.3426, 0.4098, 0.385, 0.5113, 0.3902, 0.5299, 0.36, 0.5345, 0.3514, 0.5184, 0.3725, 0.6853, 0.3674, 0.6877, 0.3666, 0.6842, 0.3703, 0.681, 0.4025, 0.6077, 0.4019, 0.6203, 0.3959, 0.6203, 0.3947, 0.6071, 0.3186, 0.3904, 0.3295, 0.3865, 0.3273, 0.4115, 0.3207, 0.4103, 0.3804, 0.6793, 0.3757, 0.6832, 0.3732, 0.6801, 0.3768, 0.6771, 0.3066, 0.3805, 0.3186, 0.3904, 0.3207, 0.4103, 0.3152, 0.4158, 0.4019, 0.6203, 0.4027, 0.6307, 0.3919, 0.6301, 0.3959, 0.6203, 0.3902, 0.5299, 0.394, 0.5425, 0.3634, 0.5449, 0.36, 0.5345, 0.3751, 0.6617, 0.3789, 0.6505, 0.3935, 0.6698, 0.3823, 0.6745, 0.3821, 0.6684, 0.3935, 0.6698, 0.3883, 0.6774, 0.3748, 0.6688, 0.3751, 0.6617, 0.3935, 0.6698, 0.3821, 0.6684, 0.3774, 0.6733, 0.3748, 0.6688, 0.3821, 0.6684, 0.3823, 0.6745, 0.4273, 0.5226, 0.4277, 0.5402, 0.394, 0.5425, 0.3902, 0.5299, 0.4138, 0.6223, 0.411, 0.6326, 0.4027, 0.6307, 0.4019, 0.6203, 0.3014, 0.34, 0.319, 0.3381, 0.3186, 0.3904, 0.3066, 0.3805, 0.385, 0.6823, 0.3795, 0.6873, 0.3757, 0.6832, 0.3804, 0.6793, 0.319, 0.3381, 0.3359, 0.339, 0.3295, 0.3865, 0.3186, 0.3904, 0.4163, 0.6111, 0.4138, 0.6223, 0.4019, 0.6203, 0.4025, 0.6077, 0.3757, 0.6899, 0.3689, 0.6924, 0.3674, 0.6877, 0.3725, 0.6853, 0.4278, 0.5063, 0.4273, 0.5226, 0.3902, 0.5299, 0.385, 0.5113, 0.3634, 0.3479, 0.3895, 0.3652, 0.3665, 0.3956, 0.3477, 0.3907, 0.2903, 0.3432, 0.3014, 0.34, 0.3066, 0.3805, 0.298, 0.3807, 0.2753, 0.3492, 0.2903, 0.3432, 0.298, 0.3807, 0.2942, 0.4022, 0.419, 0.5977, 0.4163, 0.6111, 0.4025, 0.6077, 0.39, 0.5917, 0.2614, 0.357, 0.2753, 0.3492, 0.2942, 0.4022, 0.2813, 0.4016, 0.3883, 0.6774, 0.385, 0.6823, 0.3804, 0.6793, 0.3823, 0.6745, 0.4275, 0.483, 0.4277, 0.4935, 0.3845, 0.4997, 0.3817, 0.4905, 0.2482, 0.3665, 0.2614, 0.357, 0.2813, 0.4016, 0.2705, 0.4072, 0.4258, 0.4662, 0.4275, 0.483, 0.3817, 0.4905, 0.375, 0.4722, 0.2361, 0.3774, 0.2482, 0.3665, 0.2705, 0.4072, 0.2617, 0.4157, 0.4234, 0.4494, 0.4258, 0.4662, 0.375, 0.4722, 0.3845, 0.4603, 0.2254, 0.3894, 0.2361, 0.3774, 0.2617, 0.4157, 0.2509, 0.4215, 0.4192, 0.4334, 0.4234, 0.4494, 0.3845, 0.4603, 0.3734, 0.434, 0.2161, 0.4023, 0.2254, 0.3894, 0.2509, 0.4215, 0.2433, 0.4301, 0.4183, 0.4166, 0.4192, 0.4334, 0.3734, 0.434, 0.3753, 0.4262, 0.2085, 0.4158, 0.2161, 0.4023, 0.2433, 0.4301, 0.2422, 0.4437, 0.4103, 0.3951, 0.4183, 0.4166, 0.3753, 0.4262, 0.3818, 0.4137, 0.2023, 0.4297, 0.2085, 0.4158, 0.2422, 0.4437, 0.2304, 0.4477, 0.4277, 0.4935, 0.4278, 0.5063, 0.385, 0.5113, 0.3845, 0.4997, 0.4034, 0.3819, 0.4103, 0.3951, 0.3818, 0.4137, 0.373, 0.4083, 0.4221, 0.5844, 0.419, 0.5977, 0.39, 0.5917, 0.3891, 0.5795, 0.1976, 0.4439, 0.2023, 0.4297, 0.2304, 0.4477, 0.2286, 0.4597, 0.1942, 0.458, 0.1976, 0.4439, 0.2286, 0.4597, 0.2237, 0.4706, 0.2033, 0.5376, 0.1991, 0.5256, 0.2308, 0.5167, 0.2403, 0.527, 0.1923, 0.4718, 0.1942, 0.458, 0.2237, 0.4706, 0.2215, 0.4816, 0.2078, 0.5495, 0.2033, 0.5376, 0.2403, 0.527, 0.2394, 0.5401, 0.1919, 0.4851, 0.1923, 0.4718, 0.2215, 0.4816, 0.2254, 0.4932, 0.213, 0.5627, 0.2078, 0.5495, 0.2394, 0.5401, 0.2479, 0.5522, 0.193, 0.4977, 0.1919, 0.4851, 0.2254, 0.4932, 0.2249, 0.5013, 0.2182, 0.5737, 0.213, 0.5627, 0.2479, 0.5522, 0.2518, 0.5623, 0.1991, 0.5256, 0.193, 0.4977, 0.2249, 0.5013, 0.2308, 0.5167, 0.2227, 0.5915, 0.2182, 0.5737, 0.2518, 0.5623, 0.2564, 0.5721, 0.239, 0.6015, 0.2227, 0.5915, 0.2564, 0.5721, 0.2632, 0.5837, 0.4247, 0.5709, 0.4221, 0.5844, 0.3891, 0.5795, 0.3941, 0.5682, 0.2474, 0.6097, 0.239, 0.6015, 0.2632, 0.5837, 0.2675, 0.5915, 0.35, 0.3423, 0.3634, 0.3479, 0.3477, 0.3907, 0.3391, 0.3869, 0.2626, 0.6238, 0.2474, 0.6097, 0.2675, 0.5915, 0.2808, 0.6034, 0.2711, 0.6304, 0.2626, 0.6238, 0.2808, 0.6034, 0.2909, 0.6074, 0.2796, 0.6367, 0.2711, 0.6304, 0.2909, 0.6074, 0.2974, 0.6146, 0.2879, 0.643, 0.2796, 0.6367, 0.2974, 0.6146, 0.3044, 0.62, 0.2962, 0.6493, 0.2879, 0.643, 0.3044, 0.62, 0.3098, 0.6306, 0.3045, 0.6556, 0.2962, 0.6493, 0.3098, 0.6306, 0.3112, 0.6469, 0.4268, 0.5551, 0.4247, 0.5709, 0.3941, 0.5682, 0.398, 0.5549, 0.3123, 0.662, 0.3045, 0.6556, 0.3112, 0.6469, 0.3208, 0.6524, 0.3197, 0.6682, 0.3123, 0.662, 0.3208, 0.6524, 0.3259, 0.6611, 0.3265, 0.6738, 0.3197, 0.6682, 0.3259, 0.6611, 0.3331, 0.6664, 0.3329, 0.6787, 0.3265, 0.6738, 0.3331, 0.6664, 0.3397, 0.6706, 0.3389, 0.6829, 0.3329, 0.6787, 0.3397, 0.6706, 0.3441, 0.676, 0.3895, 0.3652, 0.4034, 0.3819, 0.373, 0.4083, 0.3665, 0.3956, 0.3446, 0.6864, 0.3389, 0.6829, 0.3441, 0.676, 0.3489, 0.6799, 0.3499, 0.6892, 0.3446, 0.6864, 0.3489, 0.6799, 0.3532, 0.6831, 0.4277, 0.5402, 0.4268, 0.5551, 0.398, 0.5549, 0.394, 0.5425, 0.3549, 0.6912, 0.3499, 0.6892, 0.3532, 0.6831, 0.3572, 0.6856, 0.3596, 0.6925, 0.3549, 0.6912, 0.3572, 0.6856, 0.3606, 0.6873, 0.3646, 0.6929, 0.3596, 0.6925, 0.3606, 0.6873, 0.3643, 0.6881, 0.3795, 0.6873, 0.3757, 0.6899, 0.3725, 0.6853, 0.3757, 0.6832, 0.3689, 0.6924, 0.3646, 0.6929, 0.3643, 0.6881, 0.3674, 0.6877, 0.3359, 0.339, 0.35, 0.3423, 0.3391, 0.3869, 0.3295, 0.3865])
me_plane_001.use_remesh_preserve_volume = False
me_plane_001.use_remesh_preserve_attributes = False
me_plane_001.use_mirror_vertex_groups = False
me_plane_001.update()

# ---- objects
ob_plane_001 = bpy.data.objects.new('Plane.001', me_plane_001)
ob_lamp = bpy.data.objects.new('Lamp', light_lamp)
ob_camera = bpy.data.objects.new('Camera', cam_camera)

# ---- transforms, parenting, visibility, modifiers, constraints
ob_plane_001.location = (0.0, 0.0, 0.0)
ob_plane_001.scale = (10.0, 10.0, 10.0)
ob_plane_001.lineart.crease_threshold = 0.0
_m = ob_plane_001.modifiers.new('Subsurf', 'SUBSURF')
_m.uv_smooth = 'PRESERVE_CORNERS'
_m.quality = 2
_m.levels = 0
_m.show_only_control_edges = False
ob_lamp.location = (4.076, 1.005, 5.904)
ob_lamp.rotation_euler = (0.6503, 0.05522, 1.866)
ob_lamp.lock_rotations_4d = False
ob_lamp.empty_display_type = 'ARROWS'
ob_lamp.color = (0.0, 0.0, 0.0, 0.0)
ob_lamp.lineart.crease_threshold = 0.0
ob_camera.location = (7.481, -6.508, 5.344)
ob_camera.rotation_euler = (1.109, 0.0, 0.8149)
ob_camera.lock_rotations_4d = False
ob_camera.empty_display_type = 'ARROWS'
ob_camera.color = (0.0, 0.0, 0.0, 0.0)
ob_camera.display_type = 'WIRE'
ob_camera.lineart.crease_threshold = 0.0

# ---- collection membership
col_collection_1.objects.link(ob_plane_001)
col_collection_1.objects.link(ob_lamp)
col_collection_1.objects.link(ob_camera)

# ---- scene / render settings (as saved in the file)
scene.camera = ob_camera
scene.frame_start = 1; scene.frame_end = 250; scene.frame_set(1)
scene.render.engine = 'BLENDER_EEVEE_NEXT'
scene.render.resolution_percentage = 50
scene.render.dither_intensity = 0.0
scene.cycles.use_denoising = False
scene.cycles.samples = 128
scene.cycles.sampling_pattern = 'TABULATED_SOBOL'
scene.cycles.use_adaptive_sampling = False
scene.cycles.use_light_tree = False
scene.cycles.blur_glossy = 0.0
scene.cycles.sample_clamp_indirect = 0.0
scene.view_settings.view_transform = 'Standard'
bpy.context.view_layer.update()
